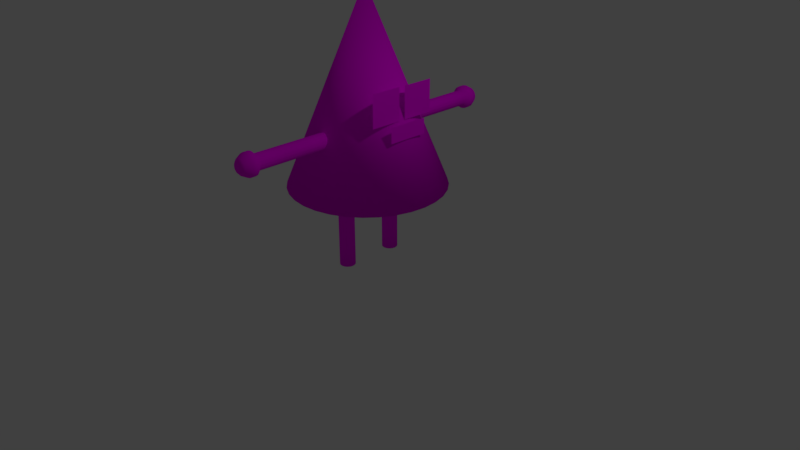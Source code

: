# Source: coneman.blend  (saved by Blender 2.79.0; exported with 4.5.12 LTS)
import bpy
from mathutils import Matrix  # noqa: F401  (used for matrix-valued properties, if any)

bpy.ops.wm.read_factory_settings(use_empty=True)
scene = bpy.context.scene
scene.name = 'Scene'

# ---- collections
col_collection_1 = bpy.data.collections.new('Collection 1'); scene.collection.children.link(col_collection_1)

# ---- images (referenced by path relative to the original .blend; pixels are not part of the script)
import os
ASSET_DIR = os.environ.get("B2B_ASSET_DIR", "")  # directory of the original .blend (textures are referenced by path, not embedded)
HERE = os.path.dirname(os.path.abspath(__file__))  # packed textures are extracted next to this script under _unpacked/

def load_image(name, relpath, width, height, colorspace="sRGB"):
    """Load a texture the original file referenced (path relative to the .blend, or extracted next to this script)."""
    p = next((c for c in (os.path.join(HERE, relpath), os.path.join(ASSET_DIR, relpath)) if relpath and os.path.exists(c)), "")
    if p:
        img = bpy.data.images.load(p, check_existing=True)
        img.name = name
    else:  # same state as the original file: an image datablock whose file is absent (Cycles renders it pink)
        img = bpy.data.images.new(name, width, height)
        img.source = "FILE"
        img.filepath = "//" + (relpath or name)
    img.colorspace_settings.name = colorspace
    return img
img_coneman = load_image('coneman', 'coneman.png', 1024, 1024, 'sRGB')

# ---- materials (node trees are filled in below, after node groups)
mat_material_001 = bpy.data.materials.new('Material.001')
mat_material_001.alpha_threshold = 0.0
mat_material_001.roughness = 0.5

# ---- material node trees
mat_material_001.use_nodes = True; mat_material_001.node_tree.nodes.clear()
_N = mat_material_001.node_tree.nodes; _L = mat_material_001.node_tree.links
n0 = _N.new('ShaderNodeTexImage'); n0.name = 'Image Texture'; n0.location = (-185, 396)
n0.width = 140
n0.image = img_coneman
n1 = _N.new('ShaderNodeTexCoord'); n1.name = 'Texture Coordinate'; n1.location = (-377, 387)
n2 = _N.new('ShaderNodeOutputMaterial'); n2.name = 'Material Output'; n2.location = (485, 359)
n3 = _N.new('ShaderNodeMixShader'); n3.name = 'Mix Shader'; n3.location = (282, 371)
n4 = _N.new('ShaderNodeBsdfDiffuse'); n4.name = 'Diffuse BSDF'; n4.location = (65, 303)
n5 = _N.new('ShaderNodeBsdfTransparent'); n5.name = 'Transparent BSDF'; n5.location = (93, 434)
_L.new(n1.outputs[2], n0.inputs[0])
_L.new(n3.outputs[0], n2.inputs[0])
_L.new(n4.outputs[0], n3.inputs[2])
_L.new(n0.outputs[0], n4.inputs[0])
_L.new(n0.outputs[1], n3.inputs[0])
_L.new(n5.outputs[0], n3.inputs[1])
n2.is_active_output = True

# ---- world
world_world = bpy.data.worlds.new('World'); scene.world = world_world
world_world.color = (0.05088, 0.05088, 0.05088)
world_world.use_sun_shadow = False
world_world.sun_shadow_jitter_overblur = 0.0
world_world.cycles.sampling_method = 'MANUAL'

# ---- cameras
cam_camera = bpy.data.cameras.new('Camera')
cam_camera.clip_end = 100.0
cam_camera.lens = 35.0
cam_camera.sensor_width = 32.0
cam_camera.sensor_height = 18.0
cam_camera.ortho_scale = 7.314
cam_camera.dof.focus_distance = 0.0

# ---- lights
light_lamp = bpy.data.lights.new('Lamp', 'POINT')
light_lamp.transmission_factor = 0.0
light_lamp.cutoff_distance = 30.0
light_lamp.energy = 100.0
light_lamp.shadow_buffer_clip_start = 1.001
light_lamp.shadow_soft_size = 0.1
light_lamp.shadow_maximum_resolution = 0.006
light_lamp.use_absolute_resolution = True

# ---- meshes
me_cone = bpy.data.meshes.new('Cone')
me_cone.from_pydata([(0.0, 0.0, 1.456), (1.0, 7.55e-08, -1.0), (0.9808, -0.1951, -1.0), (0.9239, -0.3827, -1.0), (0.8315, -0.5556, -1.0), (0.7071, -0.7071, -1.0), (0.5556, -0.8315, -1.0), (0.3827, -0.9239, -1.0), (0.1951, -0.9808, -1.0), (-3.258e-07, -1.0, -1.0), (-0.1951, -0.9808, -1.0), (-0.3827, -0.9239, -1.0), (-0.5556, -0.8315, -1.0), (-0.7071, -0.7071, -1.0), (-0.8315, -0.5556, -1.0), (-0.9239, -0.3827, -1.0), (-0.9808, -0.1951, -1.0), (-1.0, 9.656e-07, -1.0), (0.0, -0.2576, -2.0), (-0.03827, -0.2652, -2.0), (-0.07071, -0.2869, -2.0), (-0.09239, -0.3193, -2.0), (-0.1, -0.3576, -2.0), (-0.09239, -0.3958, -2.0), (-0.07071, -0.4283, -2.0), (-0.03827, -0.45, -2.0), (-1.51e-08, -0.4576, -2.0), (0.03827, -0.45, -2.0), (0.07071, -0.4283, -2.0), (0.09239, -0.3958, -2.0), (0.1, -0.3576, -2.0), (0.09239, -0.3193, -2.0), (0.07071, -0.2869, -2.0), (0.03827, -0.2652, -2.0), (0.0, -0.2576, -1.0), (-0.03827, -0.2652, -1.0), (-0.07071, -0.2869, -1.0), (-0.09239, -0.3193, -1.0), (-0.1, -0.3576, -1.0), (-0.09239, -0.3958, -1.0), (-0.07071, -0.4283, -1.0), (-0.03827, -0.45, -1.0), (-1.51e-08, -0.4576, -1.0), (0.03827, -0.45, -1.0), (0.07071, -0.4283, -1.0), (0.09239, -0.3958, -1.0), (0.1, -0.3576, -1.0), (0.09239, -0.3193, -1.0), (0.07071, -0.2869, -1.0), (0.03827, -0.2652, -1.0), (0.0, 5.205e-07, -1.0), (0.0, -0.6114, -0.1768), (-0.03827, -0.6114, -0.1844), (-0.07071, -0.6114, -0.2061), (-0.09239, -0.6114, -0.2385), (-0.1, -0.6114, -0.2768), (-0.09239, -0.6114, -0.315), (-0.07071, -0.6114, -0.3475), (-0.03827, -0.6114, -0.3692), (-1.51e-08, -0.6114, -0.3768), (0.03827, -0.6114, -0.3692), (0.07071, -0.6114, -0.3475), (0.09239, -0.6114, -0.315), (0.1, -0.6114, -0.2768), (0.09239, -0.6114, -0.2385), (0.07071, -0.6114, -0.2061), (0.03827, -0.6114, -0.1844), (1.155e-14, -1.614, -0.1768), (-0.03827, -1.614, -0.1844), (-0.07071, -1.614, -0.2061), (-0.09239, -1.614, -0.2385), (-0.1, -1.614, -0.2768), (-0.09239, -1.614, -0.315), (-0.07071, -1.614, -0.3475), (-0.03827, -1.614, -0.3692), (-1.51e-08, -1.614, -0.3768), (0.03827, -1.614, -0.3692), (0.07071, -1.614, -0.3475), (0.09239, -1.614, -0.315), (0.1, -1.614, -0.2768), (0.09239, -1.614, -0.2385), (0.07071, -1.614, -0.2061), (0.03827, -1.614, -0.1844), (-0.05596, -1.656, -0.1417), (3.659e-09, -1.656, -0.1305), (-0.1034, -1.656, -0.1734), (-0.1351, -1.656, -0.2208), (-0.1462, -1.656, -0.2768), (-0.1351, -1.656, -0.3327), (-0.1034, -1.656, -0.3802), (-0.05596, -1.656, -0.4119), (-1.842e-08, -1.656, -0.423), (0.05596, -1.656, -0.4119), (0.1034, -1.656, -0.3802), (0.1351, -1.656, -0.3327), (0.1462, -1.656, -0.2768), (0.1351, -1.656, -0.2208), (0.1034, -1.656, -0.1734), (0.05596, -1.656, -0.1417), (-0.05596, -1.735, -0.1417), (3.659e-09, -1.735, -0.1305), (-0.1034, -1.735, -0.1734), (-0.1351, -1.735, -0.2208), (-0.1462, -1.735, -0.2768), (-0.1351, -1.735, -0.3327), (-0.1034, -1.735, -0.3802), (-0.05596, -1.735, -0.4119), (-1.842e-08, -1.735, -0.423), (0.05596, -1.735, -0.4119), (0.1034, -1.735, -0.3802), (0.1351, -1.735, -0.3327), (0.1462, -1.735, -0.2768), (0.1351, -1.735, -0.2208), (0.1034, -1.735, -0.1734), (0.05596, -1.735, -0.1417), (-0.03968, -1.811, -0.181), (2.912e-10, -1.811, -0.1731), (-0.07331, -1.811, -0.2035), (-0.09579, -1.811, -0.2371), (-0.1037, -1.811, -0.2768), (-0.09579, -1.811, -0.3164), (-0.07331, -1.811, -0.3501), (-0.03968, -1.811, -0.3726), (-1.536e-08, -1.811, -0.3804), (0.03968, -1.811, -0.3726), (0.07331, -1.811, -0.3501), (0.09579, -1.811, -0.3164), (0.1037, -1.811, -0.2768), (0.09579, -1.811, -0.2371), (0.07331, -1.811, -0.2035), (0.03968, -1.811, -0.181), (-0.02821, -1.839, -0.2087), (-1.341e-09, -1.839, -0.2031), (-0.05212, -1.839, -0.2246), (-0.0681, -1.839, -0.2486), (-0.07371, -1.839, -0.2768), (-0.0681, -1.839, -0.305), (-0.05212, -1.839, -0.3289), (-0.02821, -1.839, -0.3449), (-1.247e-08, -1.839, -0.3505), (0.02821, -1.839, -0.3449), (0.05212, -1.839, -0.3289), (0.0681, -1.839, -0.305), (0.07371, -1.839, -0.2768), (0.0681, -1.839, -0.2486), (0.05212, -1.839, -0.2246), (0.02821, -1.839, -0.2087), (0.6114, -0.4437, 0.3697), (0.6114, -0.4437, -0.03306), (0.6114, -0.04087, 0.3697), (0.6114, -0.04087, -0.03306), (0.7106, -0.2574, -0.03613), (0.7106, -0.2574, -0.2293), (0.7106, 0.0, -0.03613), (0.7106, 0.0, -0.2293), (-0.02551, -0.6114, -0.1818), (-0.01276, -0.6114, -0.1793), (-0.0599, -0.6114, -0.1988), (-0.04908, -0.6114, -0.1916), (-0.08516, -0.6114, -0.2277), (-0.07794, -0.6114, -0.2169), (-0.09746, -0.6114, -0.264), (-0.09493, -0.6114, -0.2513), (-0.09493, -0.6114, -0.3023), (-0.09746, -0.6114, -0.2895), (-0.07794, -0.6114, -0.3367), (-0.08516, -0.6114, -0.3258), (-0.04908, -0.6114, -0.3619), (-0.0599, -0.6114, -0.3547), (-0.01276, -0.6114, -0.3742), (-0.02551, -0.6114, -0.3717), (0.02551, -0.6114, -0.3717), (0.01276, -0.6114, -0.3742), (0.0599, -0.6114, -0.3547), (0.04908, -0.6114, -0.3619), (0.08516, -0.6114, -0.3258), (0.07794, -0.6114, -0.3367), (0.09746, -0.6114, -0.2895), (0.09493, -0.6114, -0.3023), (0.09493, -0.6114, -0.2513), (0.09746, -0.6114, -0.264), (0.07794, -0.6114, -0.2169), (0.08516, -0.6114, -0.2277), (0.04908, -0.6114, -0.1916), (0.0599, -0.6114, -0.1988), (0.01276, -0.6114, -0.1793), (0.02551, -0.6114, -0.1818), (-0.02551, -1.614, -0.1818), (-0.01276, -1.614, -0.1793), (-0.0599, -1.614, -0.1988), (-0.04908, -1.614, -0.1916), (-0.08516, -1.614, -0.2277), (-0.07794, -1.614, -0.2169), (-0.09746, -1.614, -0.264), (-0.09493, -1.614, -0.2513), (-0.09493, -1.614, -0.3023), (-0.09746, -1.614, -0.2895), (-0.07794, -1.614, -0.3367), (-0.08516, -1.614, -0.3258), (-0.04908, -1.614, -0.3619), (-0.0599, -1.614, -0.3547), (-0.01276, -1.614, -0.3742), (-0.02551, -1.614, -0.3717), (0.02551, -1.614, -0.3717), (0.01276, -1.614, -0.3742), (0.0599, -1.614, -0.3547), (0.04908, -1.614, -0.3619), (0.08516, -1.614, -0.3258), (0.07794, -1.614, -0.3367), (0.09746, -1.614, -0.2895), (0.09493, -1.614, -0.3023), (0.09493, -1.614, -0.2513), (0.09746, -1.614, -0.264), (0.07794, -1.614, -0.2169), (0.08516, -1.614, -0.2277), (0.04908, -1.614, -0.1916), (0.0599, -1.614, -0.1988), (0.01276, -1.614, -0.1793), (0.02551, -1.614, -0.1818), (0.09239, -0.9456, -0.2385), (0.09239, -1.28, -0.2385), (0.1, -1.28, -0.2768), (0.1, -0.9456, -0.2768), (-0.07071, -0.9456, -0.3475), (-0.07071, -1.28, -0.3475), (-0.09239, -1.28, -0.315), (-0.09239, -0.9456, -0.315), (0.07071, -0.9456, -0.2061), (0.07071, -1.28, -0.2061), (-0.03827, -0.9456, -0.3692), (-0.03827, -1.28, -0.3692), (0.03827, -0.9456, -0.1844), (0.03827, -1.28, -0.1844), (-1.51e-08, -0.9456, -0.3768), (-1.51e-08, -1.28, -0.3768), (-0.03827, -0.9456, -0.1844), (-0.03827, -1.28, -0.1844), (7.698e-15, -1.28, -0.1768), (3.849e-15, -0.9456, -0.1768), (0.03827, -0.9456, -0.3692), (0.03827, -1.28, -0.3692), (-0.07071, -0.9456, -0.2061), (-0.07071, -1.28, -0.2061), (0.07071, -0.9456, -0.3475), (0.07071, -1.28, -0.3475), (-0.09239, -0.9456, -0.2385), (-0.09239, -1.28, -0.2385), (0.09239, -0.9456, -0.315), (0.09239, -1.28, -0.315), (-0.1, -0.9456, -0.2768), (-0.1, -1.28, -0.2768), (-0.09746, -0.9456, -0.2895), (-0.09746, -1.28, -0.2895), (-0.09493, -0.9456, -0.3023), (-0.09493, -1.28, -0.3023), (0.09493, -0.9456, -0.3023), (0.09493, -1.28, -0.3023), (0.09746, -0.9456, -0.2895), (0.09746, -1.28, -0.2895), (-0.09493, -0.9456, -0.2513), (-0.09493, -1.28, -0.2513), (-0.09746, -0.9456, -0.264), (-0.09746, -1.28, -0.264), (0.07794, -0.9456, -0.3367), (0.07794, -1.28, -0.3367), (0.08516, -0.9456, -0.3258), (0.08516, -1.28, -0.3258), (-0.07794, -0.9456, -0.2169), (-0.07794, -1.28, -0.2169), (-0.08516, -0.9456, -0.2277), (-0.08516, -1.28, -0.2277), (0.04908, -0.9456, -0.3619), (0.04908, -1.28, -0.3619), (0.0599, -0.9456, -0.3547), (0.0599, -1.28, -0.3547), (-0.04908, -0.9456, -0.1916), (-0.04908, -1.28, -0.1916), (-0.0599, -0.9456, -0.1988), (-0.0599, -1.28, -0.1988), (0.01276, -0.9456, -0.3742), (0.01276, -1.28, -0.3742), (0.02551, -0.9456, -0.3717), (0.02551, -1.28, -0.3717), (0.02551, -0.9456, -0.1818), (0.02551, -1.28, -0.1818), (0.01276, -0.9456, -0.1793), (0.01276, -1.28, -0.1793), (-0.01276, -0.9456, -0.1793), (-0.01276, -1.28, -0.1793), (-0.02551, -0.9456, -0.1818), (-0.02551, -1.28, -0.1818), (-0.02551, -0.9456, -0.3717), (-0.02551, -1.28, -0.3717), (-0.01276, -0.9456, -0.3742), (-0.01276, -1.28, -0.3742), (0.0599, -0.9456, -0.1988), (0.0599, -1.28, -0.1988), (0.04908, -0.9456, -0.1916), (0.04908, -1.28, -0.1916), (-0.0599, -0.9456, -0.3547), (-0.0599, -1.28, -0.3547), (-0.04908, -0.9456, -0.3619), (-0.04908, -1.28, -0.3619), (0.08516, -0.9456, -0.2277), (0.08516, -1.28, -0.2277), (0.07794, -0.9456, -0.2169), (0.07794, -1.28, -0.2169), (-0.08516, -0.9456, -0.3258), (-0.08516, -1.28, -0.3258), (-0.07794, -0.9456, -0.3367), (-0.07794, -1.28, -0.3367), (0.09746, -0.9456, -0.264), (0.09746, -1.28, -0.264), (0.09493, -0.9456, -0.2513), (0.09493, -1.28, -0.2513), (-0.02551, -0.2626, -2.0), (-0.01276, -0.2601, -2.0), (-0.0599, -0.2796, -2.0), (-0.04908, -0.2724, -2.0), (-0.08516, -0.3085, -2.0), (-0.07794, -0.2977, -2.0), (-0.09746, -0.3448, -2.0), (-0.09493, -0.3321, -2.0), (-0.09493, -0.3831, -2.0), (-0.09746, -0.3703, -2.0), (-0.07794, -0.4175, -2.0), (-0.08516, -0.4067, -2.0), (-0.04908, -0.4427, -2.0), (-0.0599, -0.4355, -2.0), (-0.01276, -0.455, -2.0), (-0.02551, -0.4525, -2.0), (0.02551, -0.4525, -2.0), (0.01276, -0.455, -2.0), (0.0599, -0.4355, -2.0), (0.04908, -0.4427, -2.0), (0.08516, -0.4067, -2.0), (0.07794, -0.4175, -2.0), (0.09746, -0.3703, -2.0), (0.09493, -0.3831, -2.0), (0.07794, -0.2977, -2.0), (0.08516, -0.3085, -2.0), (0.04908, -0.2724, -2.0), (0.0599, -0.2796, -2.0), (0.01276, -0.2601, -2.0), (0.02551, -0.2626, -2.0), (-0.02551, -0.2626, -1.0), (-0.01276, -0.2601, -1.0), (-0.0599, -0.2796, -1.0), (-0.04908, -0.2724, -1.0), (-0.08516, -0.3085, -1.0), (-0.07794, -0.2977, -1.0), (-0.09746, -0.3448, -1.0), (-0.09493, -0.3321, -1.0), (-0.09493, -0.3831, -1.0), (-0.09746, -0.3703, -1.0), (-0.07794, -0.4175, -1.0), (-0.08516, -0.4067, -1.0), (-0.04908, -0.4427, -1.0), (-0.0599, -0.4355, -1.0), (-0.01276, -0.455, -1.0), (-0.02551, -0.4525, -1.0), (0.02551, -0.4525, -1.0), (0.01276, -0.455, -1.0), (0.0599, -0.4355, -1.0), (0.04908, -0.4427, -1.0), (0.08516, -0.4067, -1.0), (0.07794, -0.4175, -1.0), (0.09746, -0.3703, -1.0), (0.09493, -0.3831, -1.0), (0.07794, -0.2977, -1.0), (0.08516, -0.3085, -1.0), (0.04908, -0.2724, -1.0), (0.0599, -0.2796, -1.0), (0.01276, -0.2601, -1.0), (0.02551, -0.2626, -1.0), (0.1, -0.3576, -1.667), (0.1, -0.3576, -1.333), (0.09239, -0.3958, -1.333), (0.09239, -0.3958, -1.667), (-0.09239, -0.3958, -1.667), (-0.09239, -0.3958, -1.333), (-0.1, -0.3576, -1.333), (-0.1, -0.3576, -1.667), (0.09239, -0.3193, -1.667), (0.09239, -0.3193, -1.333), (-0.07071, -0.4283, -1.667), (-0.07071, -0.4283, -1.333), (0.07071, -0.2869, -1.667), (0.07071, -0.2869, -1.333), (-0.03827, -0.45, -1.667), (-0.03827, -0.45, -1.333), (0.03827, -0.2652, -1.667), (0.03827, -0.2652, -1.333), (-1.51e-08, -0.4576, -1.667), (-1.51e-08, -0.4576, -1.333), (-0.03827, -0.2652, -1.667), (-0.03827, -0.2652, -1.333), (0.0, -0.2576, -1.333), (0.0, -0.2576, -1.667), (0.03827, -0.45, -1.667), (0.03827, -0.45, -1.333), (-0.07071, -0.2869, -1.667), (-0.07071, -0.2869, -1.333), (0.07071, -0.4283, -1.667), (0.07071, -0.4283, -1.333), (-0.09239, -0.3193, -1.667), (-0.09239, -0.3193, -1.333), (-0.09493, -0.3321, -1.667), (-0.09493, -0.3321, -1.333), (-0.09746, -0.3448, -1.667), (-0.09746, -0.3448, -1.333), (0.07794, -0.4175, -1.667), (0.07794, -0.4175, -1.333), (0.08516, -0.4067, -1.667), (0.08516, -0.4067, -1.333), (-0.07794, -0.2977, -1.667), (-0.07794, -0.2977, -1.333), (-0.08516, -0.3085, -1.667), (-0.08516, -0.3085, -1.333), (0.04908, -0.4427, -1.667), (0.04908, -0.4427, -1.333), (0.0599, -0.4355, -1.667), (0.0599, -0.4355, -1.333), (-0.04908, -0.2724, -1.667), (-0.04908, -0.2724, -1.333), (-0.0599, -0.2796, -1.667), (-0.0599, -0.2796, -1.333), (0.01276, -0.455, -1.667), (0.01276, -0.455, -1.333), (0.02551, -0.4525, -1.667), (0.02551, -0.4525, -1.333), (0.02551, -0.2626, -1.667), (0.02551, -0.2626, -1.333), (0.01276, -0.2601, -1.667), (0.01276, -0.2601, -1.333), (-0.01276, -0.2601, -1.667), (-0.01276, -0.2601, -1.333), (-0.02551, -0.2626, -1.667), (-0.02551, -0.2626, -1.333), (-0.02551, -0.4525, -1.667), (-0.02551, -0.4525, -1.333), (-0.01276, -0.455, -1.667), (-0.01276, -0.455, -1.333), (0.0599, -0.2796, -1.667), (0.0599, -0.2796, -1.333), (0.04908, -0.2724, -1.667), (0.04908, -0.2724, -1.333), (-0.0599, -0.4355, -1.667), (-0.0599, -0.4355, -1.333), (-0.04908, -0.4427, -1.667), (-0.04908, -0.4427, -1.333), (0.08516, -0.3085, -1.667), (0.08516, -0.3085, -1.333), (0.07794, -0.2977, -1.667), (0.07794, -0.2977, -1.333), (-0.08516, -0.4067, -1.667), (-0.08516, -0.4067, -1.333), (-0.07794, -0.4175, -1.667), (-0.07794, -0.4175, -1.333), (-0.09746, -0.3703, -1.667), (-0.09746, -0.3703, -1.333), (-0.09493, -0.3831, -1.667), (-0.09493, -0.3831, -1.333), (0.09493, -0.3831, -1.667), (0.09493, -0.3831, -1.333), (0.09746, -0.3703, -1.667), (0.09746, -0.3703, -1.333)], [], [(1, 0, 2), (2, 0, 3), (3, 0, 4), (4, 0, 5), (5, 0, 6), (6, 0, 7), (7, 0, 8), (8, 0, 9), (9, 0, 10), (10, 0, 11), (11, 0, 12), (12, 0, 13), (13, 0, 14), (14, 0, 15), (15, 0, 16), (16, 0, 17), (50, 1, 2, 3, 4, 5, 6, 7, 8, 9, 42, 362, 361, 43, 364, 363, 44, 366, 365, 45, 368, 367, 46, 47, 370, 369, 48, 372, 371, 49, 374, 373, 34), (19, 315, 316, 18, 343, 344, 33, 341, 342, 32, 339, 340, 31, 30, 337, 338, 29, 335, 336, 28, 333, 334, 27, 331, 332, 26, 329, 330, 25, 327, 328, 24, 325, 326, 23, 323, 324, 22, 321, 322, 21, 319, 320, 20, 317, 318), (35, 348, 347, 36, 350, 349, 37, 352, 351, 38, 354, 353, 39, 356, 355, 40, 358, 357, 41, 360, 359, 42, 362, 361, 43, 364, 363, 44, 366, 365, 45, 368, 367, 46, 47, 370, 369, 48, 372, 371, 49, 374, 373, 34, 346, 345), (466, 376, 46, 367), (462, 380, 39, 353), (376, 384, 47, 46), (458, 386, 40, 355), (454, 388, 48, 369), (450, 390, 41, 357), (446, 392, 49, 371), (442, 394, 42, 359), (438, 396, 35, 345), (434, 397, 34, 373), (430, 400, 43, 361), (426, 402, 36, 347), (422, 404, 44, 363), (418, 406, 37, 349), (414, 377, 45, 365), (410, 381, 38, 351), (50, 34, 346, 345, 35, 348, 347, 36, 350, 349, 37, 352, 351, 38, 354, 353, 39, 356, 355, 40, 358, 357, 41, 360, 359, 42, 9, 10, 11, 12, 13, 14, 15, 16, 17), (52, 155, 156, 51, 185, 186, 66, 183, 184, 65, 181, 182, 64, 179, 180, 63, 177, 178, 62, 175, 176, 61, 173, 174, 60, 171, 172, 59, 169, 170, 58, 167, 168, 57, 165, 166, 56, 163, 164, 55, 161, 162, 54, 159, 160, 53, 157, 158), (78, 210, 209, 79, 95, 94), (314, 220, 80, 211), (310, 224, 73, 197), (306, 228, 81, 213), (302, 230, 74, 199), (298, 232, 82, 215), (294, 234, 75, 201), (290, 236, 68, 187), (286, 237, 67, 217), (282, 240, 76, 203), (278, 242, 69, 189), (274, 244, 77, 205), (270, 246, 70, 191), (266, 248, 78, 207), (262, 250, 71, 193), (258, 221, 79, 209), (254, 225, 72, 195), (83, 85, 101, 99), (71, 196, 195, 72, 88, 87), (79, 212, 211, 80, 96, 95), (72, 198, 197, 73, 89, 88), (80, 214, 213, 81, 97, 96), (73, 200, 199, 74, 90, 89), (81, 216, 215, 82, 98, 97), (74, 202, 201, 75, 91, 90), (67, 188, 187, 68, 83, 84), (82, 218, 217, 67, 84, 98), (75, 204, 203, 76, 92, 91), (68, 190, 189, 69, 85, 83), (76, 206, 205, 77, 93, 92), (69, 192, 191, 70, 86, 85), (77, 208, 207, 78, 94, 93), (70, 194, 193, 71, 87, 86), (105, 106, 122, 121), (92, 93, 109, 108), (85, 86, 102, 101), (93, 94, 110, 109), (86, 87, 103, 102), (94, 95, 111, 110), (87, 88, 104, 103), (95, 96, 112, 111), (88, 89, 105, 104), (96, 97, 113, 112), (89, 90, 106, 105), (97, 98, 114, 113), (90, 91, 107, 106), (84, 83, 99, 100), (98, 84, 100, 114), (91, 92, 108, 107), (126, 127, 143, 142), (113, 114, 130, 129), (106, 107, 123, 122), (100, 99, 115, 116), (114, 100, 116, 130), (107, 108, 124, 123), (99, 101, 117, 115), (108, 109, 125, 124), (101, 102, 118, 117), (109, 110, 126, 125), (102, 103, 119, 118), (110, 111, 127, 126), (103, 104, 120, 119), (111, 112, 128, 127), (104, 105, 121, 120), (112, 113, 129, 128), (131, 133, 134, 135, 136, 137, 138, 139, 140, 141, 142, 143, 144, 145, 146, 132), (119, 120, 136, 135), (127, 128, 144, 143), (120, 121, 137, 136), (128, 129, 145, 144), (121, 122, 138, 137), (129, 130, 146, 145), (122, 123, 139, 138), (116, 115, 131, 132), (130, 116, 132, 146), (123, 124, 140, 139), (115, 117, 133, 131), (124, 125, 141, 140), (117, 118, 134, 133), (125, 126, 142, 141), (118, 119, 135, 134), (147, 148, 150, 149), (151, 152, 154, 153), (250, 252, 196, 71), (252, 254, 195, 196), (55, 164, 251, 249), (249, 251, 252, 250), (164, 163, 253, 251), (251, 253, 254, 252), (163, 56, 226, 253), (253, 226, 225, 254), (248, 256, 210, 78), (256, 258, 209, 210), (62, 178, 255, 247), (247, 255, 256, 248), (178, 177, 257, 255), (255, 257, 258, 256), (177, 63, 222, 257), (257, 222, 221, 258), (246, 260, 194, 70), (260, 262, 193, 194), (54, 162, 259, 245), (245, 259, 260, 246), (162, 161, 261, 259), (259, 261, 262, 260), (161, 55, 249, 261), (261, 249, 250, 262), (244, 264, 208, 77), (264, 266, 207, 208), (61, 176, 263, 243), (243, 263, 264, 244), (176, 175, 265, 263), (263, 265, 266, 264), (175, 62, 247, 265), (265, 247, 248, 266), (242, 268, 192, 69), (268, 270, 191, 192), (53, 160, 267, 241), (241, 267, 268, 242), (160, 159, 269, 267), (267, 269, 270, 268), (159, 54, 245, 269), (269, 245, 246, 270), (240, 272, 206, 76), (272, 274, 205, 206), (60, 174, 271, 239), (239, 271, 272, 240), (174, 173, 273, 271), (271, 273, 274, 272), (173, 61, 243, 273), (273, 243, 244, 274), (236, 276, 190, 68), (276, 278, 189, 190), (52, 158, 275, 235), (235, 275, 276, 236), (158, 157, 277, 275), (275, 277, 278, 276), (157, 53, 241, 277), (277, 241, 242, 278), (234, 280, 204, 75), (280, 282, 203, 204), (59, 172, 279, 233), (233, 279, 280, 234), (172, 171, 281, 279), (279, 281, 282, 280), (171, 60, 239, 281), (281, 239, 240, 282), (232, 284, 218, 82), (284, 286, 217, 218), (66, 186, 283, 231), (231, 283, 284, 232), (186, 185, 285, 283), (283, 285, 286, 284), (185, 51, 238, 285), (285, 238, 237, 286), (237, 288, 188, 67), (288, 290, 187, 188), (51, 156, 287, 238), (238, 287, 288, 237), (156, 155, 289, 287), (287, 289, 290, 288), (155, 52, 235, 289), (289, 235, 236, 290), (230, 292, 202, 74), (292, 294, 201, 202), (58, 170, 291, 229), (229, 291, 292, 230), (170, 169, 293, 291), (291, 293, 294, 292), (169, 59, 233, 293), (293, 233, 234, 294), (228, 296, 216, 81), (296, 298, 215, 216), (65, 184, 295, 227), (227, 295, 296, 228), (184, 183, 297, 295), (295, 297, 298, 296), (183, 66, 231, 297), (297, 231, 232, 298), (224, 300, 200, 73), (300, 302, 199, 200), (57, 168, 299, 223), (223, 299, 300, 224), (168, 167, 301, 299), (299, 301, 302, 300), (167, 58, 229, 301), (301, 229, 230, 302), (220, 304, 214, 80), (304, 306, 213, 214), (64, 182, 303, 219), (219, 303, 304, 220), (182, 181, 305, 303), (303, 305, 306, 304), (181, 65, 227, 305), (305, 227, 228, 306), (225, 308, 198, 72), (308, 310, 197, 198), (56, 166, 307, 226), (226, 307, 308, 225), (166, 165, 309, 307), (307, 309, 310, 308), (165, 57, 223, 309), (309, 223, 224, 310), (221, 312, 212, 79), (312, 314, 211, 212), (63, 180, 311, 222), (222, 311, 312, 221), (180, 179, 313, 311), (311, 313, 314, 312), (179, 64, 219, 313), (313, 219, 220, 314), (406, 408, 352, 37), (408, 410, 351, 352), (21, 322, 407, 405), (405, 407, 408, 406), (322, 321, 409, 407), (407, 409, 410, 408), (321, 22, 382, 409), (409, 382, 381, 410), (404, 412, 366, 44), (412, 414, 365, 366), (28, 336, 411, 403), (403, 411, 412, 404), (336, 335, 413, 411), (411, 413, 414, 412), (335, 29, 378, 413), (413, 378, 377, 414), (402, 416, 350, 36), (416, 418, 349, 350), (20, 320, 415, 401), (401, 415, 416, 402), (320, 319, 417, 415), (415, 417, 418, 416), (319, 21, 405, 417), (417, 405, 406, 418), (400, 420, 364, 43), (420, 422, 363, 364), (27, 334, 419, 399), (399, 419, 420, 400), (334, 333, 421, 419), (419, 421, 422, 420), (333, 28, 403, 421), (421, 403, 404, 422), (396, 424, 348, 35), (424, 426, 347, 348), (19, 318, 423, 395), (395, 423, 424, 396), (318, 317, 425, 423), (423, 425, 426, 424), (317, 20, 401, 425), (425, 401, 402, 426), (394, 428, 362, 42), (428, 430, 361, 362), (26, 332, 427, 393), (393, 427, 428, 394), (332, 331, 429, 427), (427, 429, 430, 428), (331, 27, 399, 429), (429, 399, 400, 430), (392, 432, 374, 49), (432, 434, 373, 374), (33, 344, 431, 391), (391, 431, 432, 392), (344, 343, 433, 431), (431, 433, 434, 432), (343, 18, 398, 433), (433, 398, 397, 434), (397, 436, 346, 34), (436, 438, 345, 346), (18, 316, 435, 398), (398, 435, 436, 397), (316, 315, 437, 435), (435, 437, 438, 436), (315, 19, 395, 437), (437, 395, 396, 438), (390, 440, 360, 41), (440, 442, 359, 360), (25, 330, 439, 389), (389, 439, 440, 390), (330, 329, 441, 439), (439, 441, 442, 440), (329, 26, 393, 441), (441, 393, 394, 442), (388, 444, 372, 48), (444, 446, 371, 372), (32, 342, 443, 387), (387, 443, 444, 388), (342, 341, 445, 443), (443, 445, 446, 444), (341, 33, 391, 445), (445, 391, 392, 446), (386, 448, 358, 40), (448, 450, 357, 358), (24, 328, 447, 385), (385, 447, 448, 386), (328, 327, 449, 447), (447, 449, 450, 448), (327, 25, 389, 449), (449, 389, 390, 450), (384, 452, 370, 47), (452, 454, 369, 370), (31, 340, 451, 383), (383, 451, 452, 384), (340, 339, 453, 451), (451, 453, 454, 452), (339, 32, 387, 453), (453, 387, 388, 454), (380, 456, 356, 39), (456, 458, 355, 356), (23, 326, 455, 379), (379, 455, 456, 380), (326, 325, 457, 455), (455, 457, 458, 456), (325, 24, 385, 457), (457, 385, 386, 458), (30, 31, 383, 375), (375, 383, 384, 376), (381, 460, 354, 38), (460, 462, 353, 354), (22, 324, 459, 382), (382, 459, 460, 381), (324, 323, 461, 459), (459, 461, 462, 460), (323, 23, 379, 461), (461, 379, 380, 462), (377, 464, 368, 45), (464, 466, 367, 368), (29, 338, 463, 378), (378, 463, 464, 377), (338, 337, 465, 463), (463, 465, 466, 464), (337, 30, 375, 465), (465, 375, 376, 466)])
me_cone.polygons.foreach_set('use_smooth', [1, 1, 1, 1, 1, 1, 1, 1, 1, 1, 1, 1, 1, 1, 1, 1, 0, 1, 1, 1, 1, 1, 1, 1, 1, 1, 1, 1, 1, 1, 1, 1, 1, 1, 1, 0, 1, 1, 1, 1, 1, 1, 1, 1, 1, 1, 1, 1, 1, 1, 1, 1, 1, 1, 1, 1, 1, 1, 1, 1, 1, 1, 1, 1, 1, 1, 1, 1, 1, 1, 1, 1, 1, 1, 1, 1, 1, 1, 1, 1, 1, 1, 1, 1, 1, 1, 1, 1, 1, 1, 1, 1, 1, 1, 1, 1, 1, 1, 1, 1, 1, 1, 1, 1, 1, 1, 1, 1, 1, 1, 1, 1, 1, 1, 1, 1, 1, 1, 1, 1, 1, 1, 1, 1, 1, 1, 1, 1, 1, 1, 1, 1, 1, 1, 1, 1, 1, 1, 1, 1, 1, 1, 1, 1, 1, 1, 1, 1, 1, 1, 1, 1, 1, 1, 1, 1, 1, 1, 1, 1, 1, 1, 1, 1, 1, 1, 1, 1, 1, 1, 1, 1, 1, 1, 1, 1, 1, 1, 1, 1, 1, 1, 1, 1, 1, 1, 1, 1, 1, 1, 1, 1, 1, 1, 1, 1, 1, 1, 1, 1, 1, 1, 1, 1, 1, 1, 1, 1, 1, 1, 1, 1, 1, 1, 1, 1, 1, 1, 1, 1, 1, 1, 1, 1, 1, 1, 1, 1, 1, 1, 1, 1, 1, 1, 1, 1, 1, 1, 1, 1, 1, 1, 1, 1, 1, 1, 1, 1, 1, 1, 1, 1, 1, 1, 1, 1, 1, 1, 1, 1, 1, 1, 1, 1, 1, 1, 1, 1, 1, 1, 1, 1, 1, 1, 1, 1, 1, 1, 1, 1, 1, 1, 1, 1, 1, 1, 1, 1, 1, 1, 1, 1, 1, 1, 1, 1, 1, 1, 1, 1, 1, 1, 1, 1, 1, 1, 1, 1, 1, 1, 1, 1, 1, 1, 1, 1, 1, 1, 1, 1, 1, 1, 1, 1, 1, 1, 1, 1, 1, 1, 1, 1, 1, 1, 1, 1, 1, 1, 1, 1, 1, 1, 1, 1, 1, 1, 1, 1, 1, 1, 1, 1, 1, 1, 1, 1, 1, 1, 1, 1, 1, 1, 1, 1, 1, 1, 1, 1, 1, 1])
_uv = me_cone.uv_layers.new(name='UVMap')
_uv.uv.foreach_set('vector', [0.3448, 0.02498, 0.541, 0.5052, 0.3099, 0.04079, 0.3099, 0.04079, 0.541, 0.5052, 0.2762, 0.05913, 0.2762, 0.05913, 0.541, 0.5052, 0.244, 0.0799, 0.244, 0.0799, 0.541, 0.5052, 0.2134, 0.103, 0.2134, 0.103, 0.541, 0.5052, 0.1846, 0.1283, 0.1846, 0.1283, 0.541, 0.5052, 0.1577, 0.1557, 0.1577, 0.1557, 0.541, 0.5052, 0.1329, 0.1849, 0.1329, 0.1849, 0.541, 0.5052, 0.1104, 0.2159, 0.1104, 0.2159, 0.541, 0.5052, 0.0902, 0.2485, 0.0902, 0.2485, 0.541, 0.5052, 0.07247, 0.2825, 0.07247, 0.2825, 0.541, 0.5052, 0.05731, 0.3178, 0.05731, 0.3178, 0.541, 0.5052, 0.04479, 0.354, 0.04479, 0.354, 0.541, 0.5052, 0.03497, 0.3911, 0.03497, 0.3911, 0.541, 0.5052, 0.02793, 0.4288, 0.02793, 0.4288, 0.541, 0.5052, 0.02368, 0.4669, 0.02368, 0.4669, 0.541, 0.5052, 0.02227, 0.5052, 0.2971, 0.65, 0.5151, 0.6603, 0.5089, 0.7027, 0.4959, 0.7424, 0.4754, 0.7792, 0.4479, 0.8114, 0.4145, 0.838, 0.3762, 0.8575, 0.3346, 0.8692, 0.2914, 0.8723, 0.2945, 0.7516, 0.2974, 0.7511, 0.3003, 0.7506, 0.3032, 0.7501, 0.3057, 0.7486, 0.3082, 0.747, 0.3107, 0.7454, 0.3124, 0.743, 0.3142, 0.7407, 0.3159, 0.7383, 0.3165, 0.7354, 0.3172, 0.7326, 0.3179, 0.7297, 0.3166, 0.7211, 0.3151, 0.7187, 0.3136, 0.7162, 0.3121, 0.7138, 0.3098, 0.7121, 0.3076, 0.7104, 0.3053, 0.7087, 0.3021, 0.7078, 0.2989, 0.7069, 0.2957, 0.706, 0.8401, 0.5209, 0.8415, 0.5244, 0.8429, 0.5278, 0.8444, 0.5313, 0.8444, 0.535, 0.8444, 0.5388, 0.8444, 0.5425, 0.8429, 0.546, 0.8415, 0.5495, 0.8401, 0.5529, 0.8374, 0.5556, 0.8348, 0.5582, 0.8321, 0.5609, 0.8217, 0.5652, 0.818, 0.5652, 0.8143, 0.5652, 0.8105, 0.5652, 0.8071, 0.5637, 0.8036, 0.5623, 0.8001, 0.5609, 0.7975, 0.5582, 0.7948, 0.5556, 0.7922, 0.5529, 0.7908, 0.5495, 0.7893, 0.546, 0.7879, 0.5425, 0.7879, 0.5388, 0.7879, 0.535, 0.7879, 0.5313, 0.7893, 0.5278, 0.7908, 0.5244, 0.7922, 0.5209, 0.7948, 0.5183, 0.7975, 0.5156, 0.8001, 0.513, 0.8036, 0.5115, 0.8071, 0.5101, 0.8105, 0.5087, 0.8143, 0.5087, 0.818, 0.5087, 0.8217, 0.5087, 0.8252, 0.5101, 0.8287, 0.5115, 0.8321, 0.513, 0.8348, 0.5156, 0.8374, 0.5183, 0.9192, 0.6287, 0.9177, 0.6322, 0.9163, 0.6356, 0.9149, 0.6391, 0.9122, 0.6417, 0.9096, 0.6444, 0.9069, 0.647, 0.9035, 0.6485, 0.9, 0.6499, 0.8966, 0.6513, 0.8928, 0.6513, 0.8891, 0.6513, 0.8853, 0.6513, 0.8819, 0.6499, 0.8784, 0.6485, 0.8749, 0.647, 0.8723, 0.6444, 0.8696, 0.6417, 0.867, 0.6391, 0.8656, 0.6356, 0.8641, 0.6322, 0.8627, 0.6287, 0.8627, 0.625, 0.8627, 0.6212, 0.8627, 0.6175, 0.8641, 0.614, 0.8656, 0.6106, 0.867, 0.6071, 0.8696, 0.6045, 0.8723, 0.6018, 0.8749, 0.5992, 0.8784, 0.5977, 0.8819, 0.5963, 0.8853, 0.5949, 0.8966, 0.5949, 0.9, 0.5963, 0.9035, 0.5977, 0.9069, 0.5992, 0.9096, 0.6018, 0.9122, 0.6045, 0.9149, 0.6071, 0.9163, 0.6106, 0.9177, 0.614, 0.9192, 0.6175, 0.9192, 0.6212, 0.9192, 0.625, 0.6661, 0.7363, 0.6694, 0.7392, 0.6443, 0.7715, 0.6375, 0.7647, 0.6924, 0.677, 0.6883, 0.6757, 0.6992, 0.6361, 0.7081, 0.6398, 0.6694, 0.7392, 0.6818, 0.7433, 0.6709, 0.7828, 0.6443, 0.7715, 0.6796, 0.6764, 0.6753, 0.6767, 0.6702, 0.6361, 0.6798, 0.6361, 0.6904, 0.7427, 0.6947, 0.7423, 0.6998, 0.7828, 0.6901, 0.7828, 0.6676, 0.6808, 0.6637, 0.6828, 0.6435, 0.6473, 0.6524, 0.6436, 0.7023, 0.7383, 0.7061, 0.7363, 0.7261, 0.7715, 0.7174, 0.7753, 0.6583, 0.6897, 0.6556, 0.6931, 0.6234, 0.6681, 0.6301, 0.6612, 0.7166, 0.7174, 0.7178, 0.7132, 0.7573, 0.724, 0.7536, 0.7329, 0.7114, 0.7293, 0.7141, 0.7258, 0.7463, 0.7508, 0.7396, 0.7577, 0.6533, 0.7016, 0.6521, 0.7058, 0.6127, 0.695, 0.6163, 0.686, 0.717, 0.7044, 0.7166, 0.7001, 0.7573, 0.6949, 0.7573, 0.7046, 0.653, 0.7146, 0.6535, 0.7189, 0.6128, 0.724, 0.6128, 0.7144, 0.7126, 0.6923, 0.7106, 0.6884, 0.7463, 0.668, 0.75, 0.677, 0.6575, 0.7267, 0.6595, 0.7306, 0.6239, 0.7509, 0.6202, 0.7419, 0.704, 0.6826, 0.7007, 0.6798, 0.7259, 0.6473, 0.7327, 0.6542, 0.2971, 0.65, 0.2957, 0.706, 0.2925, 0.7067, 0.2892, 0.7075, 0.286, 0.7083, 0.2836, 0.7099, 0.2812, 0.7114, 0.2788, 0.713, 0.2772, 0.7154, 0.2756, 0.7178, 0.274, 0.7201, 0.2734, 0.723, 0.2728, 0.7258, 0.2722, 0.7286, 0.2727, 0.7315, 0.2733, 0.7344, 0.2738, 0.7372, 0.2754, 0.7397, 0.277, 0.7421, 0.2786, 0.7446, 0.281, 0.7463, 0.2834, 0.7479, 0.2858, 0.7496, 0.2887, 0.7503, 0.2916, 0.7509, 0.2945, 0.7516, 0.2914, 0.8723, 0.2485, 0.867, 0.2077, 0.8532, 0.1705, 0.8318, 0.1385, 0.8038, 0.1127, 0.7704, 0.094, 0.7328, 0.08295, 0.6926, 0.07875, 0.65, 0.7022, 0.561, 0.6988, 0.5596, 0.6953, 0.5581, 0.6919, 0.5567, 0.6892, 0.5541, 0.6866, 0.5514, 0.6839, 0.5488, 0.6825, 0.5453, 0.681, 0.5418, 0.6796, 0.5384, 0.6796, 0.5346, 0.6796, 0.5309, 0.6796, 0.5271, 0.681, 0.5237, 0.6825, 0.5202, 0.6839, 0.5168, 0.6866, 0.5141, 0.6892, 0.5115, 0.6919, 0.5088, 0.6953, 0.5074, 0.6988, 0.506, 0.7022, 0.5045, 0.706, 0.5045, 0.7097, 0.5045, 0.7135, 0.5045, 0.7169, 0.506, 0.7204, 0.5074, 0.7239, 0.5088, 0.7265, 0.5115, 0.7291, 0.5141, 0.7318, 0.5168, 0.7332, 0.5202, 0.7347, 0.5237, 0.7361, 0.5271, 0.7361, 0.5309, 0.7361, 0.5346, 0.7361, 0.5384, 0.7347, 0.5418, 0.7332, 0.5453, 0.7318, 0.5488, 0.7291, 0.5514, 0.7265, 0.5541, 0.7239, 0.5567, 0.7204, 0.5581, 0.7169, 0.5596, 0.7135, 0.561, 0.7097, 0.561, 0.706, 0.561, 0.6563, 0.82, 0.6642, 0.8285, 0.6721, 0.837, 0.6801, 0.8455, 0.6431, 0.8671, 0.6302, 0.8528, 0.8947, 0.8545, 0.8941, 0.8481, 0.9534, 0.8408, 0.9533, 0.8549, 0.8077, 0.887, 0.8107, 0.8926, 0.7589, 0.922, 0.7534, 0.909, 0.8884, 0.8367, 0.8856, 0.8311, 0.9377, 0.8016, 0.9429, 0.8147, 0.8203, 0.9008, 0.8251, 0.9049, 0.7886, 0.9517, 0.7787, 0.9418, 0.876, 0.8227, 0.8712, 0.8186, 0.908, 0.7714, 0.9179, 0.7815, 0.837, 0.9089, 0.8429, 0.9109, 0.8271, 0.9679, 0.8143, 0.9625, 0.8404, 0.8138, 0.834, 0.8144, 0.8267, 0.755, 0.8408, 0.755, 0.8591, 0.8147, 0.853, 0.8127, 0.869, 0.755, 0.882, 0.7605, 0.8553, 0.9101, 0.8614, 0.9098, 0.8686, 0.9679, 0.8548, 0.9679, 0.8228, 0.8204, 0.8172, 0.8234, 0.7877, 0.7714, 0.8007, 0.766, 0.8725, 0.9035, 0.878, 0.9003, 0.9071, 0.9518, 0.8943, 0.9571, 0.8091, 0.8334, 0.8051, 0.8383, 0.7581, 0.8016, 0.7679, 0.7915, 0.886, 0.8904, 0.89, 0.8854, 0.9368, 0.922, 0.9269, 0.9319, 0.8016, 0.8506, 0.7998, 0.8567, 0.7423, 0.8408, 0.7475, 0.8277, 0.8938, 0.8732, 0.8957, 0.8671, 0.9531, 0.8831, 0.9477, 0.896, 0.8011, 0.8694, 0.8018, 0.8758, 0.7426, 0.8831, 0.7425, 0.869, 0.6098, 0.9434, 0.5901, 0.9434, 0.594, 0.9218, 0.6052, 0.9221, 0.518, 0.9467, 0.513, 0.9348, 0.508, 0.9229, 0.503, 0.911, 0.5499, 0.9028, 0.5576, 0.9215, 0.6801, 0.8455, 0.6843, 0.8566, 0.6886, 0.8676, 0.6929, 0.8786, 0.65, 0.8851, 0.6431, 0.8671, 0.503, 0.911, 0.5029, 0.8979, 0.5028, 0.8848, 0.5028, 0.8716, 0.5501, 0.8824, 0.5499, 0.9028, 0.6929, 0.8786, 0.6927, 0.8906, 0.6926, 0.9026, 0.6924, 0.9146, 0.6496, 0.9044, 0.65, 0.8851, 0.5028, 0.8716, 0.5078, 0.8592, 0.5128, 0.8469, 0.5179, 0.8345, 0.5583, 0.8636, 0.5501, 0.8824, 0.6924, 0.9146, 0.6876, 0.9257, 0.6829, 0.9369, 0.6782, 0.9481, 0.6419, 0.9222, 0.6496, 0.9044, 0.5179, 0.8345, 0.5275, 0.8247, 0.5372, 0.8149, 0.5468, 0.8051, 0.5733, 0.8496, 0.5583, 0.8636, 0.652, 0.974, 0.6406, 0.9787, 0.6291, 0.9834, 0.6176, 0.9881, 0.6098, 0.9434, 0.628, 0.9359, 0.6782, 0.9481, 0.6694, 0.9567, 0.6607, 0.9654, 0.652, 0.974, 0.628, 0.9359, 0.6419, 0.9222, 0.5468, 0.8051, 0.5601, 0.7996, 0.5734, 0.7941, 0.5866, 0.7886, 0.5927, 0.8429, 0.5733, 0.8496, 0.6176, 0.9881, 0.6051, 0.9881, 0.5926, 0.9881, 0.5801, 0.9881, 0.5901, 0.9434, 0.6098, 0.9434, 0.5866, 0.7886, 0.5996, 0.794, 0.6127, 0.7995, 0.6257, 0.805, 0.6126, 0.8439, 0.5927, 0.8429, 0.5801, 0.9881, 0.5685, 0.9833, 0.5568, 0.9785, 0.5451, 0.9737, 0.5717, 0.9357, 0.5901, 0.9434, 0.6257, 0.805, 0.6359, 0.81, 0.6461, 0.815, 0.6563, 0.82, 0.6302, 0.8528, 0.6126, 0.8439, 0.5451, 0.9737, 0.5361, 0.9647, 0.527, 0.9557, 0.518, 0.9467, 0.5576, 0.9215, 0.5717, 0.9357, 0.5723, 0.8866, 0.5771, 0.8762, 0.5888, 0.8846, 0.5864, 0.8899, 0.5927, 0.8429, 0.6126, 0.8439, 0.6077, 0.8655, 0.5964, 0.8648, 0.5901, 0.9434, 0.5717, 0.9357, 0.5836, 0.9172, 0.594, 0.9218, 0.6126, 0.8439, 0.6302, 0.8528, 0.6178, 0.8704, 0.6077, 0.8655, 0.5717, 0.9357, 0.5576, 0.9215, 0.5758, 0.9089, 0.5836, 0.9172, 0.6302, 0.8528, 0.6431, 0.8671, 0.6252, 0.8787, 0.6178, 0.8704, 0.5576, 0.9215, 0.5499, 0.9028, 0.5718, 0.8982, 0.5758, 0.9089, 0.6431, 0.8671, 0.65, 0.8851, 0.629, 0.8892, 0.6252, 0.8787, 0.5499, 0.9028, 0.5501, 0.8824, 0.5723, 0.8866, 0.5718, 0.8982, 0.65, 0.8851, 0.6496, 0.9044, 0.6285, 0.9003, 0.629, 0.8892, 0.5501, 0.8824, 0.5583, 0.8636, 0.5771, 0.8762, 0.5723, 0.8866, 0.6496, 0.9044, 0.6419, 0.9222, 0.6239, 0.9105, 0.6285, 0.9003, 0.5583, 0.8636, 0.5733, 0.8496, 0.5856, 0.8686, 0.5771, 0.8762, 0.628, 0.9359, 0.6098, 0.9434, 0.6052, 0.9221, 0.6157, 0.9181, 0.6419, 0.9222, 0.628, 0.9359, 0.6157, 0.9181, 0.6239, 0.9105, 0.5733, 0.8496, 0.5927, 0.8429, 0.5964, 0.8648, 0.5856, 0.8686, 0.6096, 0.882, 0.6133, 0.8863, 0.6087, 0.889, 0.6064, 0.8863, 0.6285, 0.9003, 0.6239, 0.9105, 0.6122, 0.9024, 0.6148, 0.8973, 0.5771, 0.8762, 0.5856, 0.8686, 0.5932, 0.8808, 0.5888, 0.8846, 0.6157, 0.9181, 0.6052, 0.9221, 0.6025, 0.9081, 0.6079, 0.9062, 0.6239, 0.9105, 0.6157, 0.9181, 0.6079, 0.9062, 0.6122, 0.9024, 0.5856, 0.8686, 0.5964, 0.8648, 0.5987, 0.879, 0.5932, 0.8808, 0.6052, 0.9221, 0.594, 0.9218, 0.5969, 0.9078, 0.6025, 0.9081, 0.5964, 0.8648, 0.6077, 0.8655, 0.6045, 0.8794, 0.5987, 0.879, 0.594, 0.9218, 0.5836, 0.9172, 0.5917, 0.9053, 0.5969, 0.9078, 0.6077, 0.8655, 0.6178, 0.8704, 0.6096, 0.882, 0.6045, 0.8794, 0.5836, 0.9172, 0.5758, 0.9089, 0.5879, 0.901, 0.5917, 0.9053, 0.6178, 0.8704, 0.6252, 0.8787, 0.6133, 0.8863, 0.6096, 0.882, 0.5758, 0.9089, 0.5718, 0.8982, 0.586, 0.8956, 0.5879, 0.901, 0.6252, 0.8787, 0.629, 0.8892, 0.6151, 0.8917, 0.6133, 0.8863, 0.5718, 0.8982, 0.5723, 0.8866, 0.5864, 0.8899, 0.586, 0.8956, 0.629, 0.8892, 0.6285, 0.9003, 0.6148, 0.8973, 0.6151, 0.8917, 0.6018, 0.9028, 0.5981, 0.9025, 0.5949, 0.9009, 0.5925, 0.8982, 0.5914, 0.8948, 0.5916, 0.8912, 0.5932, 0.888, 0.596, 0.8856, 0.5995, 0.8845, 0.6031, 0.8847, 0.6064, 0.8863, 0.6087, 0.889, 0.6098, 0.8924, 0.6095, 0.896, 0.6079, 0.8992, 0.6052, 0.9015, 0.5879, 0.901, 0.586, 0.8956, 0.5914, 0.8948, 0.5925, 0.8982, 0.6133, 0.8863, 0.6151, 0.8917, 0.6098, 0.8924, 0.6087, 0.889, 0.586, 0.8956, 0.5864, 0.8899, 0.5916, 0.8912, 0.5914, 0.8948, 0.6151, 0.8917, 0.6148, 0.8973, 0.6095, 0.896, 0.6098, 0.8924, 0.5864, 0.8899, 0.5888, 0.8846, 0.5932, 0.888, 0.5916, 0.8912, 0.6148, 0.8973, 0.6122, 0.9024, 0.6079, 0.8992, 0.6095, 0.896, 0.5888, 0.8846, 0.5932, 0.8808, 0.596, 0.8856, 0.5932, 0.888, 0.6079, 0.9062, 0.6025, 0.9081, 0.6018, 0.9028, 0.6052, 0.9015, 0.6122, 0.9024, 0.6079, 0.9062, 0.6052, 0.9015, 0.6079, 0.8992, 0.5932, 0.8808, 0.5987, 0.879, 0.5995, 0.8845, 0.596, 0.8856, 0.6025, 0.9081, 0.5969, 0.9078, 0.5981, 0.9025, 0.6018, 0.9028, 0.5987, 0.879, 0.6045, 0.8794, 0.6031, 0.8847, 0.5995, 0.8845, 0.5969, 0.9078, 0.5917, 0.9053, 0.5949, 0.9009, 0.5981, 0.9025, 0.6045, 0.8794, 0.6096, 0.882, 0.6064, 0.8863, 0.6031, 0.8847, 0.5917, 0.9053, 0.5879, 0.901, 0.5925, 0.8982, 0.5949, 0.9009, 0.6382, 0.472, 0.6382, 0.2575, 0.8527, 0.2575, 0.8527, 0.472, 0.7008, 0.2193, 0.7008, 0.1038, 0.8546, 0.1038, 0.8546, 0.2193, 0.7998, 0.8567, 0.8005, 0.8631, 0.7424, 0.8549, 0.7423, 0.8408, 0.8005, 0.8631, 0.8011, 0.8694, 0.7425, 0.869, 0.7424, 0.8549, 0.9148, 0.8886, 0.9166, 0.8794, 0.8585, 0.8712, 0.8573, 0.8726, 0.8573, 0.8726, 0.8585, 0.8712, 0.8005, 0.8631, 0.7998, 0.8567, 0.9166, 0.8794, 0.9184, 0.8703, 0.8598, 0.8698, 0.8585, 0.8712, 0.8585, 0.8712, 0.8598, 0.8698, 0.8011, 0.8694, 0.8005, 0.8631, 0.9184, 0.8703, 0.9202, 0.8611, 0.861, 0.8684, 0.8598, 0.8698, 0.8598, 0.8698, 0.861, 0.8684, 0.8018, 0.8758, 0.8011, 0.8694, 0.89, 0.8854, 0.8919, 0.8793, 0.9422, 0.909, 0.9368, 0.922, 0.8919, 0.8793, 0.8938, 0.8732, 0.9477, 0.896, 0.9422, 0.909, 0.7963, 0.8123, 0.7911, 0.8199, 0.8415, 0.8496, 0.8432, 0.8488, 0.8432, 0.8488, 0.8415, 0.8496, 0.8919, 0.8793, 0.89, 0.8854, 0.7911, 0.8199, 0.786, 0.8276, 0.8399, 0.8504, 0.8415, 0.8496, 0.8415, 0.8496, 0.8399, 0.8504, 0.8938, 0.8732, 0.8919, 0.8793, 0.786, 0.8276, 0.7808, 0.8353, 0.8382, 0.8512, 0.8399, 0.8504, 0.8399, 0.8504, 0.8382, 0.8512, 0.8957, 0.8671, 0.8938, 0.8732, 0.8051, 0.8383, 0.8034, 0.8445, 0.7528, 0.8147, 0.7581, 0.8016, 0.8034, 0.8445, 0.8016, 0.8506, 0.7475, 0.8277, 0.7528, 0.8147, 0.8993, 0.9118, 0.9045, 0.9041, 0.8539, 0.8743, 0.8522, 0.8751, 0.8522, 0.8751, 0.8539, 0.8743, 0.8034, 0.8445, 0.8051, 0.8383, 0.9045, 0.9041, 0.9097, 0.8963, 0.8556, 0.8735, 0.8539, 0.8743, 0.8539, 0.8743, 0.8556, 0.8735, 0.8016, 0.8506, 0.8034, 0.8445, 0.9097, 0.8963, 0.9148, 0.8886, 0.8573, 0.8726, 0.8556, 0.8735, 0.8556, 0.8735, 0.8573, 0.8726, 0.7998, 0.8567, 0.8016, 0.8506, 0.878, 0.9003, 0.882, 0.8954, 0.917, 0.9418, 0.9071, 0.9518, 0.882, 0.8954, 0.886, 0.8904, 0.9269, 0.9319, 0.917, 0.9418, 0.8198, 0.7975, 0.812, 0.8024, 0.847, 0.8489, 0.8489, 0.8489, 0.8489, 0.8489, 0.847, 0.8489, 0.882, 0.8954, 0.878, 0.9003, 0.812, 0.8024, 0.8041, 0.8073, 0.8451, 0.8489, 0.847, 0.8489, 0.847, 0.8489, 0.8451, 0.8489, 0.886, 0.8904, 0.882, 0.8954, 0.8041, 0.8073, 0.7963, 0.8123, 0.8432, 0.8488, 0.8451, 0.8489, 0.8451, 0.8489, 0.8432, 0.8488, 0.89, 0.8854, 0.886, 0.8904, 0.8172, 0.8234, 0.8131, 0.8284, 0.7778, 0.7815, 0.7877, 0.7714, 0.8131, 0.8284, 0.8091, 0.8334, 0.7679, 0.7915, 0.7778, 0.7815, 0.8761, 0.9274, 0.8838, 0.9222, 0.8485, 0.8753, 0.8466, 0.8754, 0.8466, 0.8754, 0.8485, 0.8753, 0.8131, 0.8284, 0.8172, 0.8234, 0.8838, 0.9222, 0.8916, 0.917, 0.8504, 0.8752, 0.8485, 0.8753, 0.8485, 0.8753, 0.8504, 0.8752, 0.8091, 0.8334, 0.8131, 0.8284, 0.8916, 0.917, 0.8993, 0.9118, 0.8522, 0.8751, 0.8504, 0.8752, 0.8504, 0.8752, 0.8522, 0.8751, 0.8051, 0.8383, 0.8091, 0.8334, 0.8614, 0.9098, 0.867, 0.9066, 0.8814, 0.9625, 0.8686, 0.9679, 0.867, 0.9066, 0.8725, 0.9035, 0.8943, 0.9571, 0.8814, 0.9625, 0.8471, 0.7934, 0.838, 0.7948, 0.8525, 0.8507, 0.8543, 0.8516, 0.8543, 0.8516, 0.8525, 0.8507, 0.867, 0.9066, 0.8614, 0.9098, 0.838, 0.7948, 0.8289, 0.7962, 0.8507, 0.8498, 0.8525, 0.8507, 0.8525, 0.8507, 0.8507, 0.8498, 0.8725, 0.9035, 0.867, 0.9066, 0.8289, 0.7962, 0.8198, 0.7975, 0.8489, 0.8489, 0.8507, 0.8498, 0.8507, 0.8498, 0.8489, 0.8489, 0.878, 0.9003, 0.8725, 0.9035, 0.834, 0.8144, 0.8284, 0.8174, 0.8137, 0.7605, 0.8267, 0.755, 0.8284, 0.8174, 0.8228, 0.8204, 0.8007, 0.766, 0.8137, 0.7605, 0.8486, 0.9331, 0.8578, 0.9312, 0.8431, 0.8743, 0.8413, 0.8737, 0.8413, 0.8737, 0.8431, 0.8743, 0.8284, 0.8174, 0.834, 0.8144, 0.8578, 0.9312, 0.8669, 0.9293, 0.8448, 0.8749, 0.8431, 0.8743, 0.8431, 0.8743, 0.8448, 0.8749, 0.8228, 0.8204, 0.8284, 0.8174, 0.8669, 0.9293, 0.8761, 0.9274, 0.8466, 0.8754, 0.8448, 0.8749, 0.8448, 0.8749, 0.8466, 0.8754, 0.8172, 0.8234, 0.8228, 0.8204, 0.8429, 0.9109, 0.8491, 0.9105, 0.841, 0.9679, 0.8271, 0.9679, 0.8491, 0.9105, 0.8553, 0.9101, 0.8548, 0.9679, 0.841, 0.9679, 0.8745, 0.7969, 0.8654, 0.7957, 0.8572, 0.8531, 0.8587, 0.8539, 0.8587, 0.8539, 0.8572, 0.8531, 0.8491, 0.9105, 0.8429, 0.9109, 0.8654, 0.7957, 0.8562, 0.7946, 0.8557, 0.8524, 0.8572, 0.8531, 0.8572, 0.8531, 0.8557, 0.8524, 0.8553, 0.9101, 0.8491, 0.9105, 0.8562, 0.7946, 0.8471, 0.7934, 0.8543, 0.8516, 0.8557, 0.8524, 0.8557, 0.8524, 0.8543, 0.8516, 0.8614, 0.9098, 0.8553, 0.9101, 0.8712, 0.8186, 0.8651, 0.8166, 0.895, 0.766, 0.908, 0.7714, 0.8651, 0.8166, 0.8591, 0.8147, 0.882, 0.7605, 0.895, 0.766, 0.7975, 0.9129, 0.8054, 0.9179, 0.8352, 0.8673, 0.8343, 0.8657, 0.8343, 0.8657, 0.8352, 0.8673, 0.8651, 0.8166, 0.8712, 0.8186, 0.8054, 0.9179, 0.8132, 0.923, 0.8361, 0.8688, 0.8352, 0.8673, 0.8352, 0.8673, 0.8361, 0.8688, 0.8591, 0.8147, 0.8651, 0.8166, 0.8132, 0.923, 0.8211, 0.928, 0.8371, 0.8704, 0.8361, 0.8688, 0.8361, 0.8688, 0.8371, 0.8704, 0.853, 0.8127, 0.8591, 0.8147, 0.853, 0.8127, 0.8467, 0.8132, 0.8549, 0.755, 0.869, 0.755, 0.8467, 0.8132, 0.8404, 0.8138, 0.8408, 0.755, 0.8549, 0.755, 0.8211, 0.928, 0.8303, 0.9297, 0.8385, 0.8715, 0.8371, 0.8704, 0.8371, 0.8704, 0.8385, 0.8715, 0.8467, 0.8132, 0.853, 0.8127, 0.8303, 0.9297, 0.8394, 0.9314, 0.8399, 0.8726, 0.8385, 0.8715, 0.8385, 0.8715, 0.8399, 0.8726, 0.8404, 0.8138, 0.8467, 0.8132, 0.8394, 0.9314, 0.8486, 0.9331, 0.8413, 0.8737, 0.8399, 0.8726, 0.8399, 0.8726, 0.8413, 0.8737, 0.834, 0.8144, 0.8404, 0.8138, 0.8251, 0.9049, 0.8311, 0.9069, 0.8014, 0.9571, 0.7886, 0.9517, 0.8311, 0.9069, 0.837, 0.9089, 0.8143, 0.9625, 0.8014, 0.9571, 0.8983, 0.8112, 0.8903, 0.8064, 0.8607, 0.8567, 0.8617, 0.858, 0.8617, 0.858, 0.8607, 0.8567, 0.8311, 0.9069, 0.8251, 0.9049, 0.8903, 0.8064, 0.8824, 0.8016, 0.8597, 0.8553, 0.8607, 0.8567, 0.8607, 0.8567, 0.8597, 0.8553, 0.837, 0.9089, 0.8311, 0.9069, 0.8824, 0.8016, 0.8745, 0.7969, 0.8587, 0.8539, 0.8597, 0.8553, 0.8597, 0.8553, 0.8587, 0.8539, 0.8429, 0.9109, 0.837, 0.9089, 0.8856, 0.8311, 0.8808, 0.8269, 0.9278, 0.7915, 0.9377, 0.8016, 0.8808, 0.8269, 0.876, 0.8227, 0.9179, 0.7815, 0.9278, 0.7915, 0.7815, 0.89, 0.7868, 0.8976, 0.8338, 0.8623, 0.8335, 0.8605, 0.8335, 0.8605, 0.8338, 0.8623, 0.8808, 0.8269, 0.8856, 0.8311, 0.7868, 0.8976, 0.7922, 0.9053, 0.8341, 0.864, 0.8338, 0.8623, 0.8338, 0.8623, 0.8341, 0.864, 0.876, 0.8227, 0.8808, 0.8269, 0.7922, 0.9053, 0.7975, 0.9129, 0.8343, 0.8657, 0.8341, 0.864, 0.8341, 0.864, 0.8343, 0.8657, 0.8712, 0.8186, 0.876, 0.8227, 0.8107, 0.8926, 0.8155, 0.8967, 0.7688, 0.9319, 0.7589, 0.922, 0.8155, 0.8967, 0.8203, 0.9008, 0.7787, 0.9418, 0.7688, 0.9319, 0.9144, 0.8339, 0.909, 0.8263, 0.8623, 0.8615, 0.8625, 0.8632, 0.8625, 0.8632, 0.8623, 0.8615, 0.8155, 0.8967, 0.8107, 0.8926, 0.909, 0.8263, 0.9036, 0.8187, 0.862, 0.8598, 0.8623, 0.8615, 0.8623, 0.8615, 0.862, 0.8598, 0.8203, 0.9008, 0.8155, 0.8967, 0.9036, 0.8187, 0.8983, 0.8112, 0.8617, 0.858, 0.862, 0.8598, 0.862, 0.8598, 0.8617, 0.858, 0.8251, 0.9049, 0.8203, 0.9008, 0.8941, 0.8481, 0.8913, 0.8424, 0.9482, 0.8277, 0.9534, 0.8408, 0.8913, 0.8424, 0.8884, 0.8367, 0.9429, 0.8147, 0.9482, 0.8277, 0.7755, 0.8627, 0.7775, 0.8718, 0.8344, 0.8571, 0.8348, 0.8554, 0.8348, 0.8554, 0.8344, 0.8571, 0.8913, 0.8424, 0.8941, 0.8481, 0.7775, 0.8718, 0.7795, 0.8809, 0.834, 0.8588, 0.8344, 0.8571, 0.8344, 0.8571, 0.834, 0.8588, 0.8884, 0.8367, 0.8913, 0.8424, 0.7795, 0.8809, 0.7815, 0.89, 0.8335, 0.8605, 0.834, 0.8588, 0.834, 0.8588, 0.8335, 0.8605, 0.8856, 0.8311, 0.8884, 0.8367, 0.8018, 0.8758, 0.8048, 0.8814, 0.748, 0.896, 0.7426, 0.8831, 0.8048, 0.8814, 0.8077, 0.887, 0.7534, 0.909, 0.748, 0.896, 0.9202, 0.8611, 0.9182, 0.852, 0.8615, 0.8667, 0.861, 0.8684, 0.861, 0.8684, 0.8615, 0.8667, 0.8048, 0.8814, 0.8018, 0.8758, 0.9182, 0.852, 0.9163, 0.843, 0.862, 0.865, 0.8615, 0.8667, 0.8615, 0.8667, 0.862, 0.865, 0.8077, 0.887, 0.8048, 0.8814, 0.9163, 0.843, 0.9144, 0.8339, 0.8625, 0.8632, 0.862, 0.865, 0.862, 0.865, 0.8625, 0.8632, 0.8107, 0.8926, 0.8077, 0.887, 0.8957, 0.8671, 0.8952, 0.8608, 0.9532, 0.869, 0.9531, 0.8831, 0.8952, 0.8608, 0.8947, 0.8545, 0.9533, 0.8549, 0.9532, 0.869, 0.7808, 0.8353, 0.779, 0.8444, 0.8371, 0.8526, 0.8382, 0.8512, 0.8382, 0.8512, 0.8371, 0.8526, 0.8952, 0.8608, 0.8957, 0.8671, 0.779, 0.8444, 0.7773, 0.8536, 0.836, 0.854, 0.8371, 0.8526, 0.8371, 0.8526, 0.836, 0.854, 0.8947, 0.8545, 0.8952, 0.8608, 0.7773, 0.8536, 0.7755, 0.8627, 0.8348, 0.8554, 0.836, 0.854, 0.836, 0.854, 0.8348, 0.8554, 0.8941, 0.8481, 0.8947, 0.8545, 0.7106, 0.6884, 0.7073, 0.6855, 0.7395, 0.6611, 0.7463, 0.668, 0.7073, 0.6855, 0.704, 0.6826, 0.7327, 0.6542, 0.7395, 0.6611, 0.6392, 0.729, 0.6429, 0.7342, 0.6751, 0.7099, 0.6749, 0.7087, 0.6749, 0.7087, 0.6751, 0.7099, 0.7073, 0.6855, 0.7106, 0.6884, 0.6429, 0.7342, 0.6466, 0.7395, 0.6753, 0.711, 0.6751, 0.7099, 0.6751, 0.7099, 0.6753, 0.711, 0.704, 0.6826, 0.7073, 0.6855, 0.6466, 0.7395, 0.6503, 0.7447, 0.6755, 0.7122, 0.6753, 0.711, 0.6753, 0.711, 0.6755, 0.7122, 0.7007, 0.6798, 0.704, 0.6826, 0.6535, 0.7189, 0.6555, 0.7228, 0.6165, 0.733, 0.6128, 0.724, 0.6555, 0.7228, 0.6575, 0.7267, 0.6202, 0.7419, 0.6165, 0.733, 0.7349, 0.7087, 0.7335, 0.7025, 0.6945, 0.7126, 0.6942, 0.7138, 0.6942, 0.7138, 0.6945, 0.7126, 0.6555, 0.7228, 0.6535, 0.7189, 0.7335, 0.7025, 0.7322, 0.6962, 0.6949, 0.7115, 0.6945, 0.7126, 0.6945, 0.7126, 0.6949, 0.7115, 0.6575, 0.7267, 0.6555, 0.7228, 0.7322, 0.6962, 0.7309, 0.69, 0.6952, 0.7103, 0.6949, 0.7115, 0.6949, 0.7115, 0.6952, 0.7103, 0.6595, 0.7306, 0.6575, 0.7267, 0.7166, 0.7001, 0.7146, 0.6962, 0.7536, 0.686, 0.7573, 0.6949, 0.7146, 0.6962, 0.7126, 0.6923, 0.75, 0.677, 0.7536, 0.686, 0.6351, 0.7103, 0.6365, 0.7165, 0.6755, 0.7063, 0.6758, 0.7052, 0.6758, 0.7052, 0.6755, 0.7063, 0.7146, 0.6962, 0.7166, 0.7001, 0.6365, 0.7165, 0.6378, 0.7228, 0.6752, 0.7075, 0.6755, 0.7063, 0.6755, 0.7063, 0.6752, 0.7075, 0.7126, 0.6923, 0.7146, 0.6962, 0.6378, 0.7228, 0.6392, 0.729, 0.6749, 0.7087, 0.6752, 0.7075, 0.6752, 0.7075, 0.6749, 0.7087, 0.7106, 0.6884, 0.7126, 0.6923, 0.6521, 0.7058, 0.6526, 0.7102, 0.6127, 0.7047, 0.6127, 0.695, 0.6526, 0.7102, 0.653, 0.7146, 0.6128, 0.7144, 0.6127, 0.7047, 0.731, 0.7274, 0.7323, 0.7212, 0.6924, 0.7157, 0.6916, 0.7166, 0.6916, 0.7166, 0.6924, 0.7157, 0.6526, 0.7102, 0.6521, 0.7058, 0.7323, 0.7212, 0.7336, 0.7149, 0.6933, 0.7148, 0.6924, 0.7157, 0.6924, 0.7157, 0.6933, 0.7148, 0.653, 0.7146, 0.6526, 0.7102, 0.7336, 0.7149, 0.7349, 0.7087, 0.6942, 0.7138, 0.6933, 0.7148, 0.6933, 0.7148, 0.6942, 0.7138, 0.6535, 0.7189, 0.653, 0.7146, 0.7178, 0.7132, 0.7174, 0.7088, 0.7573, 0.7143, 0.7573, 0.724, 0.7174, 0.7088, 0.717, 0.7044, 0.7573, 0.7046, 0.7573, 0.7143, 0.6388, 0.6915, 0.6376, 0.6978, 0.6775, 0.7033, 0.6783, 0.7023, 0.6783, 0.7023, 0.6775, 0.7033, 0.7174, 0.7088, 0.7178, 0.7132, 0.6376, 0.6978, 0.6364, 0.704, 0.6767, 0.7042, 0.6775, 0.7033, 0.6775, 0.7033, 0.6767, 0.7042, 0.717, 0.7044, 0.7174, 0.7088, 0.6364, 0.704, 0.6351, 0.7103, 0.6758, 0.7052, 0.6767, 0.7042, 0.6767, 0.7042, 0.6758, 0.7052, 0.7166, 0.7001, 0.717, 0.7044, 0.6556, 0.6931, 0.6544, 0.6973, 0.6198, 0.6771, 0.6234, 0.6681, 0.6544, 0.6973, 0.6533, 0.7016, 0.6163, 0.686, 0.6198, 0.6771, 0.72, 0.743, 0.7237, 0.7378, 0.6891, 0.7176, 0.6878, 0.718, 0.6878, 0.718, 0.6891, 0.7176, 0.6544, 0.6973, 0.6556, 0.6931, 0.7237, 0.7378, 0.7273, 0.7326, 0.6903, 0.7171, 0.6891, 0.7176, 0.6891, 0.7176, 0.6903, 0.7171, 0.6533, 0.7016, 0.6544, 0.6973, 0.7273, 0.7326, 0.731, 0.7274, 0.6916, 0.7166, 0.6903, 0.7171, 0.6903, 0.7171, 0.6916, 0.7166, 0.6521, 0.7058, 0.6533, 0.7016, 0.7061, 0.7363, 0.7088, 0.7328, 0.7329, 0.7646, 0.7261, 0.7715, 0.7088, 0.7328, 0.7114, 0.7293, 0.7396, 0.7577, 0.7329, 0.7646, 0.666, 0.6659, 0.6606, 0.6692, 0.6847, 0.701, 0.686, 0.7011, 0.686, 0.7011, 0.6847, 0.701, 0.7088, 0.7328, 0.7061, 0.7363, 0.6606, 0.6692, 0.6551, 0.6725, 0.6833, 0.7009, 0.6847, 0.701, 0.6847, 0.701, 0.6833, 0.7009, 0.7114, 0.7293, 0.7088, 0.7328, 0.6551, 0.6725, 0.6497, 0.6758, 0.6819, 0.7008, 0.6833, 0.7009, 0.6833, 0.7009, 0.6819, 0.7008, 0.7141, 0.7258, 0.7114, 0.7293, 0.7141, 0.7258, 0.7153, 0.7216, 0.75, 0.7419, 0.7463, 0.7508, 0.7153, 0.7216, 0.7166, 0.7174, 0.7536, 0.7329, 0.75, 0.7419, 0.6497, 0.6758, 0.6461, 0.6811, 0.6807, 0.7013, 0.6819, 0.7008, 0.6819, 0.7008, 0.6807, 0.7013, 0.7153, 0.7216, 0.7141, 0.7258, 0.6461, 0.6811, 0.6425, 0.6863, 0.6795, 0.7018, 0.6807, 0.7013, 0.6807, 0.7013, 0.6795, 0.7018, 0.7166, 0.7174, 0.7153, 0.7216, 0.6425, 0.6863, 0.6388, 0.6915, 0.6783, 0.7023, 0.6795, 0.7018, 0.6795, 0.7018, 0.6783, 0.7023, 0.7178, 0.7132, 0.7166, 0.7174, 0.6637, 0.6828, 0.661, 0.6863, 0.6368, 0.6543, 0.6435, 0.6473, 0.661, 0.6863, 0.6583, 0.6897, 0.6301, 0.6612, 0.6368, 0.6543, 0.7042, 0.7539, 0.7095, 0.7502, 0.6852, 0.7183, 0.684, 0.7184, 0.684, 0.7184, 0.6852, 0.7183, 0.661, 0.6863, 0.6637, 0.6828, 0.7095, 0.7502, 0.7147, 0.7466, 0.6865, 0.7181, 0.6852, 0.7183, 0.6852, 0.7183, 0.6865, 0.7181, 0.6583, 0.6897, 0.661, 0.6863, 0.7147, 0.7466, 0.72, 0.743, 0.6878, 0.718, 0.6865, 0.7181, 0.6865, 0.7181, 0.6878, 0.718, 0.6556, 0.6931, 0.6583, 0.6897, 0.6947, 0.7423, 0.6985, 0.7403, 0.7086, 0.779, 0.6998, 0.7828, 0.6985, 0.7403, 0.7023, 0.7383, 0.7174, 0.7753, 0.7086, 0.779, 0.6845, 0.6615, 0.6783, 0.6629, 0.6884, 0.7016, 0.6896, 0.7019, 0.6896, 0.7019, 0.6884, 0.7016, 0.6985, 0.7403, 0.6947, 0.7423, 0.6783, 0.6629, 0.6722, 0.6644, 0.6872, 0.7014, 0.6884, 0.7016, 0.6884, 0.7016, 0.6872, 0.7014, 0.7023, 0.7383, 0.6985, 0.7403, 0.6722, 0.6644, 0.666, 0.6659, 0.686, 0.7011, 0.6872, 0.7014, 0.6872, 0.7014, 0.686, 0.7011, 0.7061, 0.7363, 0.7023, 0.7383, 0.6753, 0.6767, 0.6714, 0.6788, 0.6613, 0.6398, 0.6702, 0.6361, 0.6714, 0.6788, 0.6676, 0.6808, 0.6524, 0.6436, 0.6613, 0.6398, 0.6855, 0.758, 0.6917, 0.7566, 0.6816, 0.7177, 0.6804, 0.7174, 0.6804, 0.7174, 0.6816, 0.7177, 0.6714, 0.6788, 0.6753, 0.6767, 0.6917, 0.7566, 0.698, 0.7553, 0.6828, 0.718, 0.6816, 0.7177, 0.6816, 0.7177, 0.6828, 0.718, 0.6676, 0.6808, 0.6714, 0.6788, 0.698, 0.7553, 0.7042, 0.7539, 0.684, 0.7184, 0.6828, 0.718, 0.6828, 0.718, 0.684, 0.7184, 0.6637, 0.6828, 0.6676, 0.6808, 0.6818, 0.7433, 0.6861, 0.743, 0.6805, 0.7828, 0.6709, 0.7828, 0.6861, 0.743, 0.6904, 0.7427, 0.6901, 0.7828, 0.6805, 0.7828, 0.7034, 0.6644, 0.6971, 0.6634, 0.6916, 0.7032, 0.6926, 0.7038, 0.6926, 0.7038, 0.6916, 0.7032, 0.6861, 0.743, 0.6818, 0.7433, 0.6971, 0.6634, 0.6908, 0.6624, 0.6906, 0.7025, 0.6916, 0.7032, 0.6916, 0.7032, 0.6906, 0.7025, 0.6904, 0.7427, 0.6861, 0.743, 0.6908, 0.6624, 0.6845, 0.6615, 0.6896, 0.7019, 0.6906, 0.7025, 0.6906, 0.7025, 0.6896, 0.7019, 0.6947, 0.7423, 0.6904, 0.7427, 0.6883, 0.6757, 0.684, 0.676, 0.6895, 0.6361, 0.6992, 0.6361, 0.684, 0.676, 0.6796, 0.6764, 0.6798, 0.6361, 0.6895, 0.6361, 0.6666, 0.7548, 0.6729, 0.7559, 0.6784, 0.716, 0.6774, 0.7153, 0.6774, 0.7153, 0.6784, 0.716, 0.684, 0.676, 0.6883, 0.6757, 0.6729, 0.7559, 0.6792, 0.757, 0.6794, 0.7167, 0.6784, 0.716, 0.6784, 0.716, 0.6794, 0.7167, 0.6796, 0.6764, 0.684, 0.676, 0.6792, 0.757, 0.6855, 0.758, 0.6804, 0.7174, 0.6794, 0.7167, 0.6794, 0.7167, 0.6804, 0.7174, 0.6753, 0.6767, 0.6796, 0.6764, 0.7197, 0.6744, 0.7034, 0.6644, 0.6926, 0.7038, 0.6946, 0.7068, 0.6946, 0.7068, 0.6926, 0.7038, 0.6818, 0.7433, 0.6694, 0.7392, 0.7007, 0.6798, 0.6966, 0.6784, 0.717, 0.6436, 0.7259, 0.6473, 0.6966, 0.6784, 0.6924, 0.677, 0.7081, 0.6398, 0.717, 0.6436, 0.6503, 0.7447, 0.6557, 0.7481, 0.6761, 0.7132, 0.6755, 0.7122, 0.6755, 0.7122, 0.6761, 0.7132, 0.6966, 0.6784, 0.7007, 0.6798, 0.6557, 0.7481, 0.6611, 0.7515, 0.6768, 0.7142, 0.6761, 0.7132, 0.6761, 0.7132, 0.6768, 0.7142, 0.6924, 0.677, 0.6966, 0.6784, 0.6611, 0.7515, 0.6666, 0.7548, 0.6774, 0.7153, 0.6768, 0.7142, 0.6768, 0.7142, 0.6774, 0.7153, 0.6883, 0.6757, 0.6924, 0.677, 0.6595, 0.7306, 0.6628, 0.7334, 0.6307, 0.7578, 0.6239, 0.7509, 0.6628, 0.7334, 0.6661, 0.7363, 0.6375, 0.7647, 0.6307, 0.7578, 0.7309, 0.69, 0.7271, 0.6848, 0.695, 0.7091, 0.6952, 0.7103, 0.6952, 0.7103, 0.695, 0.7091, 0.6628, 0.7334, 0.6595, 0.7306, 0.7271, 0.6848, 0.7234, 0.6796, 0.6948, 0.7079, 0.695, 0.7091, 0.695, 0.7091, 0.6948, 0.7079, 0.6661, 0.7363, 0.6628, 0.7334, 0.7234, 0.6796, 0.7197, 0.6744, 0.6946, 0.7068, 0.6948, 0.7079, 0.6948, 0.7079, 0.6946, 0.7068, 0.6694, 0.7392, 0.6661, 0.7363])
me_cone.materials.append(mat_material_001)
me_cone.use_remesh_preserve_volume = False
me_cone.use_remesh_preserve_attributes = False
me_cone.use_mirror_vertex_groups = False
me_cone.update()
arm_metarig = bpy.data.armatures.new('metarig')  # bones are not reproduced

# ---- objects
ob_metarig = bpy.data.objects.new('metarig', arm_metarig)
ob_cone = bpy.data.objects.new('Cone', me_cone)
ob_lamp = bpy.data.objects.new('Lamp', light_lamp)
ob_camera = bpy.data.objects.new('Camera', cam_camera)

# ---- transforms, parenting, visibility, modifiers, constraints
ob_metarig.location = (0.0, 0.0, 0.0)
ob_metarig.rotation_euler = (0.0, -0.0, 1.571)
ob_metarig.show_in_front = True
ob_metarig.lineart.crease_threshold = 0.0
ob_cone.parent = ob_metarig
ob_cone.matrix_parent_inverse = Matrix(((-4.371e-08, 1.0, 0.0, 0.0), (-1.0, -4.371e-08, 0.0, 0.0), (0.0, 0.0, 1.0, 0.0), (0.0, 0.0, 0.0, 1.0)))
ob_cone.location = (0.0, 0.0, 2.0)
ob_cone.lineart.crease_threshold = 0.0
_vg = ob_cone.vertex_groups.new(name='spine')
for _i, _w in zip([1, 2, 3, 13, 14, 15, 16, 17, 34, 35, 36, 48, 49, 50, 345, 346, 347, 348, 349, 350, 369, 371, 372, 373, 374], [0.06547, 0.03979, 0.005015, 0.003067, 0.01606, 0.03348, 0.05374, 0.07403, 0.05749, 0.05069, 0.01879, 0.01755, 0.05215, 0.9447, 0.05166, 0.05403, 0.02571, 0.03784, 0.002653, 0.009093, 0.005282, 0.03922, 0.03038, 0.05358, 0.05428]): _vg.add([_i], _w, 'REPLACE')
_vg = ob_cone.vertex_groups.new(name='spine.001')
_vg = ob_cone.vertex_groups.new(name='spine.002')
_vg = ob_cone.vertex_groups.new(name='spine.003')
for _i, _w in zip([10, 11, 12, 13, 14, 15, 16, 17], [0.001401, 0.0342, 0.05862, 0.08036, 0.1023, 0.1312, 0.1704, 0.1593]): _vg.add([_i], _w, 'REPLACE')
_vg = ob_cone.vertex_groups.new(name='spine.004')
_vg = ob_cone.vertex_groups.new(name='spine.005')
_vg = ob_cone.vertex_groups.new(name='spine.006')
for _i, _w in zip([0, 1, 2, 3, 4, 5, 6, 8, 9, 10, 11, 12, 13, 14, 15, 16, 17], [0.878, 0.01118, 0.008732, 0.00497, 0.003697, 0.002177, 5.088e-05, 0.006766, 0.01817, 0.02589, 0.03167, 0.03222, 0.03464, 0.03184, 0.02906, 0.02704, 0.02848]): _vg.add([_i], _w, 'REPLACE')
_vg = ob_cone.vertex_groups.new(name='shoulder.L')
for _i, _w in zip([151, 152, 153, 154], [0.2337, 0.2267, 0.2461, 0.2813]): _vg.add([_i], _w, 'REPLACE')
_vg = ob_cone.vertex_groups.new(name='upper_arm.L')
_vg = ob_cone.vertex_groups.new(name='forearm.L')
_vg = ob_cone.vertex_groups.new(name='hand.L')
_vg = ob_cone.vertex_groups.new(name='shoulder.R')
for _i, _w in zip([51, 52, 53, 54, 55, 56, 57, 58, 59, 60, 61, 62, 63, 64, 65, 66, 155, 156, 157, 158, 159, 160, 161, 162, 163, 164, 165, 166, 167, 168, 169, 170, 171, 172, 173, 174, 175, 176, 177, 178, 179, 180, 181, 182, 183, 184, 185, 186], [0.9032, 0.853, 0.7381, 0.5104, 0.2878, 0.1989, 0.1785, 0.1913, 0.205, 0.2752, 0.3424, 0.4283, 0.5341, 0.636, 0.7701, 0.8731, 0.8793, 0.8938, 0.7899, 0.8288, 0.5558, 0.658, 0.38, 0.427, 0.2209, 0.246, 0.1781, 0.1868, 0.2025, 0.1849, 0.1936, 0.1897, 0.2425, 0.2196, 0.3112, 0.2887, 0.3872, 0.3562, 0.4982, 0.4534, 0.5998, 0.5551, 0.717, 0.6573, 0.8447, 0.8094, 0.8996, 0.8896]): _vg.add([_i], _w, 'REPLACE')
_vg = ob_cone.vertex_groups.new(name='upper_arm.R')
for _i, _w in zip([51, 52, 53, 54, 55, 56, 57, 58, 59, 60, 61, 62, 63, 64, 65, 66, 155, 156, 157, 158, 159, 160, 161, 162, 163, 164, 165, 166, 167, 168, 169, 170, 171, 172, 173, 174, 175, 176, 177, 178, 179, 180, 181, 182, 183, 184, 185, 186, 219, 220, 221, 222, 223, 226, 227, 228, 229, 231, 232, 233, 234, 235, 238, 239, 240, 241, 243, 244, 245, 247, 248, 249, 251, 253, 255, 256, 257, 258, 259, 261, 263, 264, 265, 266, 267, 269, 271, 272, 273, 274, 275, 277, 279, 280, 281, 282, 283, 284, 285, 286, 287, 289, 291, 293, 294, 295, 296, 297, 298, 299, 301, 303, 304, 305, 306, 307, 309, 311, 312, 313, 314], [0.09627, 0.1466, 0.2616, 0.4892, 0.7117, 0.8003, 0.8204, 0.8073, 0.7933, 0.723, 0.6557, 0.5699, 0.4643, 0.3626, 0.2289, 0.1262, 0.1203, 0.1057, 0.2097, 0.1708, 0.4439, 0.3417, 0.6196, 0.5726, 0.7784, 0.7534, 0.8209, 0.8123, 0.7962, 0.8139, 0.8048, 0.8088, 0.7557, 0.7786, 0.6869, 0.7094, 0.611, 0.6419, 0.5001, 0.5449, 0.3987, 0.4433, 0.2818, 0.3414, 0.1545, 0.1896, 0.09983, 0.1098, 0.9495, 0.02327, 0.02614, 0.9488, 0.9757, 0.9813, 0.9524, 0.01738, 0.9695, 0.958, 0.008684, 0.9635, 0.006761, 0.9746, 0.9659, 0.9579, 0.01602, 0.982, 0.9534, 0.02247, 0.9857, 0.9503, 0.02587, 0.9851, 0.9842, 0.9829, 0.9496, 0.02629, 0.9491, 0.02638, 0.986, 0.9858, 0.9523, 0.02392, 0.9512, 0.02507, 0.9837, 0.985, 0.9563, 0.01846, 0.9548, 0.02064, 0.9774, 0.9799, 0.9616, 0.01009, 0.9597, 0.01323, 0.9604, 0.005237, 0.9631, 0.001493, 0.9688, 0.9718, 0.9674, 0.9654, 0.003142, 0.954, 0.01478, 0.9559, 0.01183, 0.9736, 0.9715, 0.9502, 0.02163, 0.9512, 0.01964, 0.9796, 0.9777, 0.9488, 0.02551, 0.949, 0.02455]): _vg.add([_i], _w, 'REPLACE')
_vg = ob_cone.vertex_groups.new(name='forearm.R')
for _i, _w in zip([67, 68, 69, 74, 75, 76, 77, 78, 79, 80, 81, 82, 92, 93, 94, 95, 96, 97, 98, 187, 188, 189, 190, 199, 200, 201, 202, 203, 204, 205, 206, 207, 208, 209, 210, 211, 212, 213, 214, 215, 216, 217, 218, 219, 220, 221, 222, 224, 225, 227, 228, 230, 232, 233, 234, 236, 237, 239, 240, 242, 243, 244, 246, 247, 248, 250, 252, 254, 255, 256, 257, 258, 260, 262, 263, 264, 265, 266, 268, 270, 271, 272, 273, 274, 276, 278, 279, 280, 281, 282, 284, 286, 288, 290, 291, 292, 293, 294, 295, 296, 298, 300, 302, 303, 304, 305, 306, 308, 310, 311, 312, 313, 314], [0.04926, 0.02761, 0.002073, 0.01747, 0.03961, 0.0538, 0.06039, 0.06468, 0.06652, 0.06595, 0.06296, 0.05755, 0.003006, 0.01254, 0.01894, 0.0218, 0.02109, 0.01683, 0.008924, 0.03536, 0.04275, 0.01089, 0.01964, 0.009093, 0.0005466, 0.03369, 0.02549, 0.05156, 0.04639, 0.05895, 0.05639, 0.06357, 0.06219, 0.06623, 0.06567, 0.06646, 0.06671, 0.06428, 0.06534, 0.06005, 0.06153, 0.05306, 0.05539, 0.009892, 0.9268, 0.9239, 0.01398, 0.9673, 0.9789, 0.003572, 0.9326, 0.9547, 0.9413, 0.005666, 0.9433, 0.9648, 0.9524, 0.01139, 0.9341, 0.9768, 0.01476, 0.9276, 0.9851, 0.01563, 0.9242, 0.986, 0.9845, 0.982, 0.01535, 0.9238, 0.01479, 0.9237, 0.9864, 0.9867, 0.01531, 0.9262, 0.01561, 0.925, 0.9802, 0.9831, 0.01276, 0.9316, 0.0139, 0.9295, 0.969, 0.9731, 0.007786, 0.94, 0.009727, 0.9368, 0.9448, 0.9485, 0.9564, 0.9607, 0.0006495, 0.9508, 0.00328, 0.9469, 0.001032, 0.9352, 0.9382, 0.9632, 0.9589, 0.008012, 0.9284, 0.00587, 0.9304, 0.9754, 0.9714, 0.01287, 0.9245, 0.01149, 0.9255]): _vg.add([_i], _w, 'REPLACE')
_vg = ob_cone.vertex_groups.new(name='hand.R')
for _i, _w in zip([67, 68, 69, 70, 71, 72, 73, 74, 75, 76, 77, 78, 79, 80, 81, 82, 83, 84, 85, 86, 87, 88, 89, 90, 91, 92, 93, 94, 95, 96, 97, 98, 99, 100, 101, 102, 103, 104, 105, 106, 107, 108, 109, 110, 111, 112, 113, 114, 115, 116, 117, 118, 119, 120, 121, 122, 123, 124, 125, 126, 127, 128, 129, 130, 131, 132, 133, 134, 135, 136, 137, 138, 139, 140, 141, 142, 143, 144, 145, 146, 187, 188, 189, 190, 191, 192, 193, 194, 195, 196, 197, 198, 199, 200, 201, 202, 203, 204, 205, 206, 207, 208, 209, 210, 211, 212, 213, 214, 215, 216, 217, 218, 220, 221, 228, 232, 234, 240, 244, 248, 256, 258, 264, 266, 272, 274, 280, 282, 284, 286, 294, 296, 298, 304, 306, 312, 314], [0.949, 0.9603, 0.9735, 0.9872, 0.9962, 0.9914, 0.9787, 0.9653, 0.9538, 0.9443, 0.9374, 0.9328, 0.9309, 0.9316, 0.9348, 0.9406, 0.9821, 0.9754, 0.9892, 0.9954, 0.9982, 0.9971, 0.9924, 0.9858, 0.9788, 0.9726, 0.9676, 0.9642, 0.9628, 0.9632, 0.9654, 0.9696, 0.9923, 0.9887, 0.9957, 0.9983, 0.9994, 0.9991, 0.9973, 0.9942, 0.9906, 0.9872, 0.9843, 0.9823, 0.9814, 0.9816, 0.983, 0.9855, 0.9963, 0.9947, 0.9979, 0.9991, 0.9997, 0.9995, 0.9987, 0.9973, 0.9956, 0.9939, 0.9925, 0.9915, 0.991, 0.9911, 0.9919, 0.9931, 0.997, 0.9961, 0.998, 0.9987, 0.9993, 0.999, 0.9985, 0.9976, 0.9968, 0.9956, 0.9946, 0.994, 0.9938, 0.9937, 0.9942, 0.995, 0.9563, 0.9524, 0.9689, 0.9644, 0.9825, 0.978, 0.9942, 0.9912, 0.9946, 0.9962, 0.9833, 0.9876, 0.9697, 0.9741, 0.9569, 0.9611, 0.9467, 0.9502, 0.9389, 0.9416, 0.934, 0.9355, 0.9312, 0.9318, 0.931, 0.9308, 0.9334, 0.9323, 0.938, 0.9364, 0.9454, 0.9429, 0.02187, 0.0247, 0.01609, 0.007587, 0.006116, 0.01506, 0.02126, 0.0245, 0.02489, 0.02496, 0.02265, 0.02375, 0.01741, 0.01951, 0.009338, 0.01237, 0.004218, 0.0005599, 0.002605, 0.01355, 0.01066, 0.02026, 0.01831, 0.02408, 0.02312]): _vg.add([_i], _w, 'REPLACE')
_vg = ob_cone.vertex_groups.new(name='breast.L')
for _i, _w in zip([1, 2, 3, 4, 5, 151, 152, 153, 154], [0.1335, 0.09543, 0.06417, 0.0409, 0.01231, 0.3039, 0.2758, 0.3536, 0.3075]): _vg.add([_i], _w, 'REPLACE')
_vg = ob_cone.vertex_groups.new(name='breast.R')
for _i, _w in zip([1, 2, 3, 4, 5, 6, 7, 147, 148, 149, 150, 151, 152, 153, 154], [0.1577, 0.1716, 0.1977, 0.14, 0.09594, 0.06084, 0.018, 1.0, 1.0, 1.0, 1.0, 0.4624, 0.4975, 0.4003, 0.4111]): _vg.add([_i], _w, 'REPLACE')
_vg = ob_cone.vertex_groups.new(name='pelvis.L')
for _i, _w in zip([11, 12, 13, 14, 15, 16, 17], [0.0008333, 0.02076, 0.047, 0.06176, 0.07917, 0.1028, 0.1405]): _vg.add([_i], _w, 'REPLACE')
_vg = ob_cone.vertex_groups.new(name='pelvis.R')
for _i, _w in zip([0, 1, 2, 3, 4, 5, 6, 7, 8, 9, 10, 11, 12, 13, 14, 15, 16, 17, 34, 35, 36, 37, 38, 39, 40, 41, 42, 43, 44, 45, 46, 47, 48, 49, 50, 345, 346, 347, 348, 349, 350, 351, 352, 353, 354, 355, 356, 357, 358, 359, 360, 361, 362, 363, 364, 365, 366, 367, 368, 369, 370, 371, 372, 373, 374], [0.0717, 0.4415, 0.472, 0.4677, 0.5837, 0.662, 0.7115, 0.7246, 0.7071, 0.644, 0.6028, 0.605, 0.6089, 0.5806, 0.554, 0.5002, 0.4097, 0.3788, 0.649, 0.5673, 0.3831, 0.2382, 0.1552, 0.1176, 0.1075, 0.09827, 0.05968, 0.04477, 0.05406, 0.06578, 0.103, 0.2107, 0.3894, 0.5953, 0.02293, 0.5801, 0.6085, 0.4225, 0.4908, 0.2939, 0.3295, 0.1746, 0.2111, 0.1288, 0.1337, 0.1091, 0.1144, 0.09788, 0.1035, 0.07473, 0.08384, 0.04092, 0.0251, 0.05029, 0.04531, 0.05837, 0.05547, 0.08252, 0.07284, 0.3195, 0.2642, 0.51, 0.461, 0.6066, 0.6165]): _vg.add([_i], _w, 'REPLACE')
_vg = ob_cone.vertex_groups.new(name='thigh.L')
_vg = ob_cone.vertex_groups.new(name='shin.L')
_vg = ob_cone.vertex_groups.new(name='foot.L')
_vg = ob_cone.vertex_groups.new(name='toe.L')
_vg = ob_cone.vertex_groups.new(name='heel.02.L')
_vg = ob_cone.vertex_groups.new(name='thigh.R')
for _i, _w in zip([0, 1, 2, 3, 4, 5, 6, 7, 8, 9, 10, 11, 12, 13, 14, 15, 16, 17, 34, 35, 36, 37, 38, 39, 40, 41, 42, 43, 44, 45, 46, 47, 48, 49, 345, 346, 347, 348, 349, 350, 351, 352, 353, 354, 355, 356, 357, 358, 359, 360, 361, 362, 363, 364, 365, 366, 367, 368, 369, 370, 371, 372, 373, 374, 376, 377, 380, 381, 384, 386, 388, 390, 392, 394, 396, 397, 400, 402, 404, 406, 408, 410, 411, 412, 414, 416, 418, 420, 422, 424, 426, 428, 430, 432, 434, 436, 438, 440, 442, 444, 446, 448, 450, 452, 454, 456, 458, 460, 462, 464, 466], [0.002602, 0.1687, 0.1841, 0.2124, 0.1799, 0.1649, 0.1652, 0.1879, 0.2072, 0.2607, 0.289, 0.2562, 0.2242, 0.2122, 0.2008, 0.2028, 0.2207, 0.2044, 0.2976, 0.3761, 0.5711, 0.7268, 0.8169, 0.8578, 0.8717, 0.8912, 0.9352, 0.9436, 0.9316, 0.9183, 0.878, 0.7599, 0.5647, 0.3439, 0.3651, 0.3374, 0.5301, 0.4571, 0.667, 0.6294, 0.7967, 0.7565, 0.846, 0.8409, 0.869, 0.8625, 0.8885, 0.88, 0.9179, 0.9071, 0.9486, 0.9612, 0.9378, 0.9423, 0.927, 0.9305, 0.9008, 0.9116, 0.6419, 0.702, 0.4366, 0.4884, 0.3397, 0.326, 0.974, 0.9744, 0.9756, 0.9758, 0.9732, 0.9752, 0.9721, 0.9748, 0.9712, 0.9747, 0.9725, 0.9714, 0.9746, 0.9741, 0.9745, 0.9753, 0.9756, 0.9758, 2.589e-06, 0.9745, 0.9745, 0.9746, 0.975, 0.9746, 0.9745, 0.9731, 0.9736, 0.9747, 0.9746, 0.9712, 0.9712, 0.9717, 0.9721, 0.9747, 0.9747, 0.9717, 0.9714, 0.975, 0.9749, 0.9729, 0.9725, 0.9755, 0.9753, 0.9758, 0.9758, 0.9744, 0.9743]): _vg.add([_i], _w, 'REPLACE')
_vg = ob_cone.vertex_groups.new(name='shin.R')
for _i, _w in zip([27, 331, 375, 378, 379, 382, 383, 385, 387, 389, 391, 393, 395, 398, 399, 401, 403, 405, 407, 409, 411, 413, 415, 417, 419, 421, 423, 425, 427, 429, 431, 433, 435, 437, 439, 441, 443, 445, 447, 449, 451, 453, 455, 457, 459, 461, 463, 465], [0.0007531, 0.001208, 0.9509, 0.9498, 0.9623, 0.9649, 0.9532, 0.959, 0.9564, 0.9558, 0.9598, 0.953, 0.9655, 0.963, 0.9509, 0.9667, 0.9498, 0.9665, 0.9662, 0.9656, 0.9497, 0.9497, 0.9668, 0.9668, 0.9504, 0.9501, 0.966, 0.9665, 0.9522, 0.9515, 0.961, 0.9621, 0.964, 0.9648, 0.9548, 0.9538, 0.9575, 0.9587, 0.958, 0.9568, 0.9542, 0.9553, 0.9613, 0.9602, 0.9642, 0.9633, 0.95, 0.9504]): _vg.add([_i], _w, 'REPLACE')
_vg = ob_cone.vertex_groups.new(name='foot.R')
for _i, _w in zip([18, 19, 25, 26, 27, 28, 29, 30, 31, 32, 33, 315, 316, 318, 327, 328, 329, 330, 331, 332, 333, 334, 335, 336, 337, 338, 339, 340, 341, 342, 343, 344], [0.2478, 0.07766, 0.07121, 0.1964, 0.4204, 0.6476, 0.763, 0.936, 0.6028, 0.6325, 0.5164, 0.1236, 0.1817, 0.04512, 0.0508, 0.0126, 0.1418, 0.1018, 0.3302, 0.2613, 0.593, 0.5253, 0.7137, 0.6862, 0.9229, 0.8731, 0.6222, 0.5894, 0.572, 0.614, 0.3342, 0.4359]): _vg.add([_i], _w, 'REPLACE')
_vg = ob_cone.vertex_groups.new(name='toe.R')
for _i, _w in zip([18, 26, 27, 28, 29, 30, 31, 32, 33, 316, 331, 332, 333, 334, 335, 336, 337, 338, 339, 340, 341, 342, 343, 344], [0.04705, 0.0005969, 0.05414, 0.1071, 0.1643, 0.05367, 0.3717, 0.216, 0.1081, 0.02119, 0.03506, 0.0173, 0.08613, 0.06766, 0.1666, 0.1338, 0.05609, 0.0874, 0.2789, 0.3608, 0.137, 0.1715, 0.06546, 0.08537]): _vg.add([_i], _w, 'REPLACE')
_vg = ob_cone.vertex_groups.new(name='heel.02.R')
for _i, _w in zip([18, 19, 20, 21, 22, 23, 24, 25, 26, 27, 28, 29, 32, 33, 315, 316, 317, 318, 319, 320, 321, 322, 323, 324, 325, 326, 327, 328, 329, 330, 331, 332, 333, 334, 335, 336, 338, 339, 340, 341, 342, 343, 344], [0.6832, 0.8941, 0.9763, 0.9846, 0.9842, 0.9814, 0.9635, 0.9021, 0.7543, 0.4995, 0.2234, 0.06167, 0.1355, 0.3534, 0.8364, 0.7642, 0.9636, 0.9327, 0.9834, 0.9812, 0.9847, 0.9846, 0.9832, 0.9841, 0.9741, 0.9778, 0.9268, 0.9509, 0.8179, 0.8658, 0.601, 0.6799, 0.2973, 0.3824, 0.105, 0.1613, 0.01454, 0.08647, 0.03382, 0.2703, 0.196, 0.5786, 0.4565]): _vg.add([_i], _w, 'REPLACE')
_m = ob_cone.modifiers.new('Mirror', 'MIRROR')
_m.use_axis = (False, True, False)
_m.use_clip = True
_m = ob_cone.modifiers.new('Armature', 'ARMATURE')
_m.object = ob_metarig
ob_lamp.location = (4.076, 1.005, 5.904)
ob_lamp.rotation_euler = (0.6503, 0.05522, 1.866)
ob_lamp.lock_rotations_4d = False
ob_lamp.empty_display_type = 'ARROWS'
ob_lamp.color = (0.0, 0.0, 0.0, 0.0)
ob_lamp.lineart.crease_threshold = 0.0
ob_camera.location = (7.481, -6.508, 5.344)
ob_camera.rotation_euler = (1.109, 0.0, 0.8149)
ob_camera.lock_rotations_4d = False
ob_camera.empty_display_type = 'ARROWS'
ob_camera.color = (0.0, 0.0, 0.0, 0.0)
ob_camera.display_type = 'WIRE'
ob_camera.lineart.crease_threshold = 0.0

# ---- collection membership
col_collection_1.objects.link(ob_metarig)
col_collection_1.objects.link(ob_cone)
col_collection_1.objects.link(ob_lamp)
col_collection_1.objects.link(ob_camera)

# ---- scene / render settings (as saved in the file)
scene.camera = ob_camera
scene.frame_start = 1; scene.frame_end = 60; scene.frame_set(1)
scene.render.engine = 'CYCLES'
scene.render.resolution_percentage = 50
scene.render.fps = 60
scene.render.dither_intensity = 0.0
scene.cycles.use_denoising = False
scene.cycles.samples = 128
scene.cycles.sampling_pattern = 'TABULATED_SOBOL'
scene.cycles.use_adaptive_sampling = False
scene.cycles.use_light_tree = False
scene.cycles.blur_glossy = 0.0
scene.cycles.sample_clamp_indirect = 0.0
scene.view_settings.view_transform = 'Standard'
bpy.context.view_layer.update()
